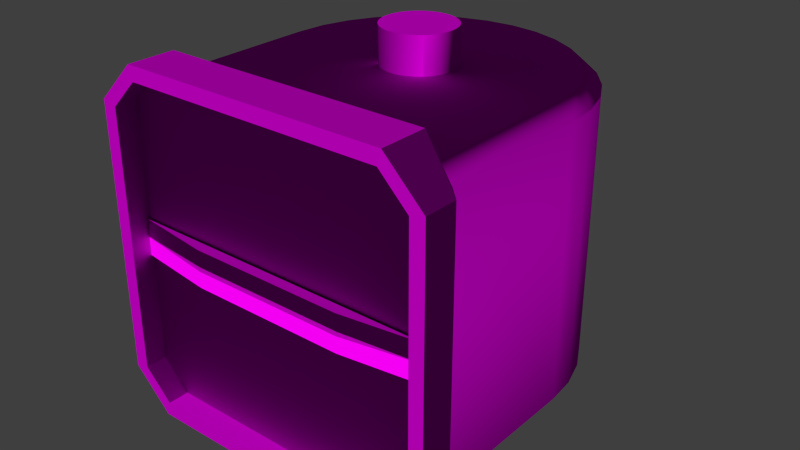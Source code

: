 # Source: MediumHingeHead.blend  (saved by Blender 2.73.0; exported with 4.5.12 LTS)
import bpy
from mathutils import Matrix  # noqa: F401  (used for matrix-valued properties, if any)

bpy.ops.wm.read_factory_settings(use_empty=True)
scene = bpy.context.scene
scene.name = 'MediumHingeHead'

# ---- collections
col_collection_1 = bpy.data.collections.new('Collection 1'); scene.collection.children.link(col_collection_1)
col_collection_2 = bpy.data.collections.new('Collection 2'); scene.collection.children.link(col_collection_2)
col_collection_2.hide_render = True
col_collection_2.hide_viewport = True
col_collection_6 = bpy.data.collections.new('Collection 6'); scene.collection.children.link(col_collection_6)
col_collection_6.hide_render = True
col_collection_6.hide_viewport = True
col_collection_8 = bpy.data.collections.new('Collection 8'); scene.collection.children.link(col_collection_8)
col_collection_8.hide_render = True
col_collection_8.hide_viewport = True
col_collection_11 = bpy.data.collections.new('Collection 11'); scene.collection.children.link(col_collection_11)
col_collection_11.hide_render = True
col_collection_11.hide_viewport = True
col_collection_12 = bpy.data.collections.new('Collection 12'); scene.collection.children.link(col_collection_12)
col_collection_12.hide_render = True
col_collection_12.hide_viewport = True

# ---- images (referenced by path relative to the original .blend; pixels are not part of the script)
import os
ASSET_DIR = os.environ.get("B2B_ASSET_DIR", "")  # directory of the original .blend (textures are referenced by path, not embedded)
HERE = os.path.dirname(os.path.abspath(__file__))  # packed textures are extracted next to this script under _unpacked/

def load_image(name, relpath, width, height, colorspace="sRGB"):
    """Load a texture the original file referenced (path relative to the .blend, or extracted next to this script)."""
    p = next((c for c in (os.path.join(HERE, relpath), os.path.join(ASSET_DIR, relpath)) if relpath and os.path.exists(c)), "")
    if p:
        img = bpy.data.images.load(p, check_existing=True)
        img.name = name
    else:  # same state as the original file: an image datablock whose file is absent (Cycles renders it pink)
        img = bpy.data.images.new(name, width, height)
        img.source = "FILE"
        img.filepath = "//" + (relpath or name)
    img.colorspace_settings.name = colorspace
    return img
img_conveyortexture_cm_dds = load_image('ConveyorTexture_cm.dds', 'ConveyorTexture_cm.dds', 1024, 1024, 'sRGB')
img_conveyortexture_ng_dds = load_image('ConveyorTexture_ng.dds', 'ConveyorTexture_ng.dds', 1024, 1024, 'Non-Color')
img_conveyortexture_add_dds = load_image('ConveyorTexture_add.dds', 'ConveyorTexture_add.dds', 1024, 1024, 'Non-Color')
img_conveyortexture_me_dds = load_image('ConveyorTexture_me.dds', 'ConveyorTexture_me.dds', 1024, 1024, 'sRGB')
img_conveyortexture_ns_dds = load_image('ConveyorTexture_ns.dds', 'ConveyorTexture_ns.dds', 1024, 1024, 'Non-Color')

# ---- materials (node trees are filled in below, after node groups)
mat_hinge = bpy.data.materials.new('Hinge')
mat_hinge.alpha_threshold = 0.0
mat_hinge.roughness = 0.5

# ---- node groups
ng_spaceengineers_dx11_shader = bpy.data.node_groups.new('SpaceEngineers_DX11_Shader', 'ShaderNodeTree')
_s = ng_spaceengineers_dx11_shader.interface.new_socket(name='Surface', in_out='OUTPUT', socket_type='NodeSocketShader')
_s = ng_spaceengineers_dx11_shader.interface.new_socket(name='Base Color', in_out='INPUT', socket_type='NodeSocketColor')
_s = ng_spaceengineers_dx11_shader.interface.new_socket(name='Metalness', in_out='INPUT', socket_type='NodeSocketFloat')
_s.min_value = 0.0
_s.max_value = 1.0
_s = ng_spaceengineers_dx11_shader.interface.new_socket(name='Normal Map', in_out='INPUT', socket_type='NodeSocketColor')
_s.default_value = (0.5, 0.5, 1.0, 1.0)
_s = ng_spaceengineers_dx11_shader.interface.new_socket(name='Metalness', in_out='INPUT', socket_type='NodeSocketFloat')
_s.min_value = 0.0
_s.max_value = 1.0
_s = ng_spaceengineers_dx11_shader.interface.new_socket(name='AO/Emissivity', in_out='INPUT', socket_type='NodeSocketColor')
_s.default_value = (1.0, 0.0, 0.0, 1.0)
_s = ng_spaceengineers_dx11_shader.interface.new_socket(name='Coloring Mask', in_out='INPUT', socket_type='NodeSocketFloat')
_s.min_value = 0.0
_s.max_value = 1.0
_N = ng_spaceengineers_dx11_shader.nodes; _L = ng_spaceengineers_dx11_shader.links
n0 = _N.new('NodeGroupInput'); n0.name = 'Group Input'; n0.location = (-400, 0)
n1 = _N.new('NodeGroupOutput'); n1.name = 'Group Output'; n1.location = (800, 0)
n2 = _N.new('ShaderNodeMath'); n2.name = 'Invert'; n2.location = (-200, 0)
n2.label = 'Invert'
n2.operation = 'SUBTRACT'
n2.inputs[0].default_value = 1.0
n3 = _N.new('ShaderNodeMath'); n3.name = 'Pow2'; n3.location = (0, 0)
n3.label = 'Pow2'
n3.operation = 'POWER'
n3.inputs[1].default_value = 2.0
n4 = _N.new('ShaderNodeNormalMap'); n4.name = 'NormalMap'; n4.location = (-200, -200)
n5 = _N.new('ShaderNodeFresnel'); n5.name = 'FresnelDiffuse'; n5.location = (200, -600)
n5.label = 'Fresnel Diffuse'
n6 = _N.new('ShaderNodeBsdfDiffuse'); n6.name = 'DiffuseColor'; n6.location = (200, -400)
n6.label = 'Diffuse Color'
n7 = _N.new('ShaderNodeBsdfAnisotropic'); n7.name = 'DiffuseGloss'; n7.location = (200, -200)
n7.label = 'Diffuse Gloss'
n7.distribution = 'GGX'
n7.inputs[0].default_value = (1.0, 1.0, 1.0, 1.0)
n8 = _N.new('ShaderNodeMixShader'); n8.name = 'MixColor'; n8.location = (400, -400)
n9 = _N.new('ShaderNodeBsdfAnisotropic'); n9.name = 'MetalGloss'; n9.location = (200, 0)
n9.label = 'Metal Gloss'
n9.distribution = 'GGX'
n10 = _N.new('ShaderNodeFresnel'); n10.name = 'FresnelMetal'; n10.location = (200, 200)
n10.label = 'Fresnel Metal '
n10.inputs[0].default_value = 25.0
n11 = _N.new('ShaderNodeMath'); n11.name = 'MetalFactor'; n11.location = (400, 200)
n11.operation = 'MULTIPLY'
n11.use_clamp = True
n12 = _N.new('ShaderNodeMixShader'); n12.name = 'MixMetal'; n12.location = (600, 0)
n13 = _N.new('ShaderNodeMath'); n13.name = 'Math'; n13.location = (0, 0)
n13.operation = 'POWER'
n14 = _N.new('ShaderNodeMath'); n14.name = 'Math.001'; n14.location = (0, 0)
n14.operation = 'POWER'
_L.new(n0.outputs[3], n2.inputs[1])
_L.new(n2.outputs[0], n3.inputs[0])
_L.new(n0.outputs[2], n4.inputs[1])
_L.new(n4.outputs[0], n5.inputs[1])
_L.new(n0.outputs[0], n6.inputs[0])
_L.new(n3.outputs[0], n6.inputs[1])
_L.new(n4.outputs[0], n6.inputs[2])
_L.new(n4.outputs[0], n7.inputs[4])
_L.new(n5.outputs[0], n8.inputs[0])
_L.new(n6.outputs[0], n8.inputs[1])
_L.new(n7.outputs[0], n8.inputs[2])
_L.new(n0.outputs[0], n9.inputs[0])
_L.new(n4.outputs[0], n9.inputs[4])
_L.new(n4.outputs[0], n10.inputs[1])
_L.new(n10.outputs[0], n11.inputs[0])
_L.new(n0.outputs[1], n11.inputs[1])
_L.new(n11.outputs[0], n12.inputs[0])
_L.new(n8.outputs[0], n12.inputs[1])
_L.new(n9.outputs[0], n12.inputs[2])
_L.new(n12.outputs[0], n1.inputs[0])
_L.new(n3.outputs[0], n13.inputs[0])
_L.new(n13.outputs[0], n9.inputs[1])
_L.new(n3.outputs[0], n14.inputs[0])
_L.new(n14.outputs[0], n7.inputs[1])
n1.is_active_output = True
ng_spaceengineers_dx9_shader = bpy.data.node_groups.new('SpaceEngineers_DX9_Shader', 'ShaderNodeTree')
_s = ng_spaceengineers_dx9_shader.interface.new_socket(name='Surface', in_out='OUTPUT', socket_type='NodeSocketShader')
_s = ng_spaceengineers_dx9_shader.interface.new_socket(name='Diffuse', in_out='INPUT', socket_type='NodeSocketColor')
_s = ng_spaceengineers_dx9_shader.interface.new_socket(name='Emissive', in_out='INPUT', socket_type='NodeSocketFloat')
_s.default_value = 1.0
_s.min_value = 0.0
_s.max_value = 1.0
_s = ng_spaceengineers_dx9_shader.interface.new_socket(name='Normal Map', in_out='INPUT', socket_type='NodeSocketColor')
_s.default_value = (0.5, 0.5, 1.0, 1.0)
_s = ng_spaceengineers_dx9_shader.interface.new_socket(name='Specularity', in_out='INPUT', socket_type='NodeSocketFloat')
_s.min_value = 0.0
_s.max_value = 1.0
_s = ng_spaceengineers_dx9_shader.interface.new_socket(name='Uniform Color', in_out='INPUT', socket_type='NodeSocketColor')
_s.default_value = (1.0, 1.0, 1.0, 1.0)
_s = ng_spaceengineers_dx9_shader.interface.new_socket(name='Specular Intensity', in_out='INPUT', socket_type='NodeSocketFloat')
_s.min_value = 0.0
_s.max_value = 1000.0
_s = ng_spaceengineers_dx9_shader.interface.new_socket(name='Specular Power', in_out='INPUT', socket_type='NodeSocketFloat')
_s.min_value = 0.0
_s.max_value = 1000.0
_N = ng_spaceengineers_dx9_shader.nodes; _L = ng_spaceengineers_dx9_shader.links
n0 = _N.new('NodeGroupInput'); n0.name = 'Group Input'; n0.location = (-400, 0)
n1 = _N.new('NodeGroupOutput'); n1.name = 'Group Output'; n1.location = (200, 0)
n2 = _N.new('ShaderNodeNormalMap'); n2.name = 'NormalMap'; n2.location = (-200, -200)
n3 = _N.new('ShaderNodeBsdfDiffuse'); n3.name = 'DiffuseColor'; n3.location = (-200, 0)
n3.label = 'Diffuse Color'
_L.new(n0.outputs[2], n2.inputs[1])
_L.new(n0.outputs[0], n3.inputs[0])
_L.new(n2.outputs[0], n3.inputs[2])
_L.new(n3.outputs[0], n1.inputs[0])
n1.is_active_output = True

# ---- material node trees
mat_hinge.use_nodes = True; mat_hinge.node_tree.nodes.clear()
_N = mat_hinge.node_tree.nodes; _L = mat_hinge.node_tree.links
n0 = _N.new('NodeFrame'); n0.name = 'DX11Frame'; n0.location = (-630, 630)
n0.label = 'DirectX 11 Textures'
n0.width = 1117
n0.label_size = 25
n1 = _N.new('NodeFrame'); n1.name = 'DX9Frame'; n1.location = (-630, -20)
n1.label = 'DirectX 9 Textures'
n1.width = 1117
n1.label_size = 25
n2 = _N.new('ShaderNodeOutputMaterial'); n2.name = 'Material Output'; n2.location = (800, 150)
n3 = _N.new('ShaderNodeTexImage'); n3.name = 'ColorMetalTexture'; n3.location = (30, -30)
n3.label = 'ColorMetalTexture'
n3.width = 140
n3.image = img_conveyortexture_cm_dds
n4 = _N.new('ShaderNodeTexImage'); n4.name = 'NormalGlossTexture'; n4.location = (230, -130)
n4.label = 'NormalGlossTexture'
n4.width = 140
n4.image = img_conveyortexture_ng_dds
n5 = _N.new('ShaderNodeTexImage'); n5.name = 'AddMapsTexture'; n5.location = (430, -230)
n5.label = 'AddMapsTexture'
n5.width = 140
n5.image = img_conveyortexture_add_dds
n6 = _N.new('ShaderNodeTexImage'); n6.name = 'AlphamaskTexture'; n6.location = (630, -330)
n6.label = 'AlphamaskTexture'
n6.width = 140
n7 = _N.new('ShaderNodeGroup'); n7.name = 'DX11Shader'; n7.location = (880, -30)
n7.width = 207
n7.node_tree = ng_spaceengineers_dx11_shader
n8 = _N.new('ShaderNodeTexImage'); n8.name = 'DiffuseTexture'; n8.location = (30, -80)
n8.label = 'DiffuseTexture'
n8.width = 140
n8.image = img_conveyortexture_me_dds
n9 = _N.new('ShaderNodeTexImage'); n9.name = 'NormalTexture'; n9.location = (230, -180)
n9.label = 'NormalTexture'
n9.width = 140
n9.image = img_conveyortexture_ns_dds
n10 = _N.new('ShaderNodeRGB'); n10.name = 'DiffuseColor'; n10.location = (430, -280)
n10.label = 'Diffuse Color'
n10.outputs[0].default_value = (1.0, 1.0, 1.0, 1.0)
n11 = _N.new('ShaderNodeValue'); n11.name = 'SpecularIntensity'; n11.location = (630, -280)
n11.label = 'Specular Intensity'
n11.outputs[0].default_value = 0.0
n12 = _N.new('ShaderNodeValue'); n12.name = 'SpecularPower'; n12.location = (630, -380)
n12.label = 'Specular Power'
n12.outputs[0].default_value = 0.0
n13 = _N.new('ShaderNodeGroup'); n13.name = 'DX9Shader'; n13.location = (880, -30)
n13.width = 207
n13.node_tree = ng_spaceengineers_dx9_shader
n14 = _N.new('ShaderNodeMixShader'); n14.name = 'ShaderToggle'; n14.location = (600, 157)
n14.label = 'Shader Toggle'
n14.inputs[0].default_value = 1.0
n3.parent = n0
n4.parent = n0
n5.parent = n0
n6.parent = n0
n7.parent = n0
n8.parent = n1
n9.parent = n1
n10.parent = n1
n11.parent = n1
n12.parent = n1
n13.parent = n1
_L.new(n3.outputs[0], n7.inputs[0])
_L.new(n3.outputs[1], n7.inputs[1])
_L.new(n4.outputs[0], n7.inputs[2])
_L.new(n4.outputs[1], n7.inputs[3])
_L.new(n5.outputs[0], n7.inputs[4])
_L.new(n5.outputs[1], n7.inputs[5])
_L.new(n8.outputs[0], n13.inputs[0])
_L.new(n8.outputs[1], n13.inputs[1])
_L.new(n9.outputs[0], n13.inputs[2])
_L.new(n9.outputs[1], n13.inputs[3])
_L.new(n10.outputs[0], n13.inputs[4])
_L.new(n11.outputs[0], n13.inputs[5])
_L.new(n12.outputs[0], n13.inputs[6])
_L.new(n7.outputs[0], n14.inputs[1])
_L.new(n13.outputs[0], n14.inputs[2])
_L.new(n14.outputs[0], n2.inputs[0])
n2.is_active_output = True

# ---- world
world_world = bpy.data.worlds.new('World'); scene.world = world_world
world_world.use_nodes = True; world_world.node_tree.nodes.clear()
_N = world_world.node_tree.nodes; _L = world_world.node_tree.links
n0 = _N.new('ShaderNodeOutputWorld'); n0.name = 'World Output'; n0.location = (300, 300)
n1 = _N.new('ShaderNodeBackground'); n1.name = 'Background'; n1.location = (10, 300)
n1.inputs[0].default_value = (0.05, 0.05, 0.05, 1.0)
_L.new(n1.outputs[0], n0.inputs[0])
n0.is_active_output = True
world_world.use_sun_shadow = False
world_world.sun_shadow_jitter_overblur = 0.0
world_world.cycles.sampling_method = 'MANUAL'
world_world.cycles.sample_map_resolution = 256

# ---- meshes
me_untitled_007 = bpy.data.meshes.new('Untitled.007')
me_untitled_007.from_pydata([(-1.547e-08, 0.1302, -0.672), (-1.547e-08, 0.1302, 0.672), (0.0254, 0.1277, -0.672), (0.0254, 0.1277, 0.672), (0.04983, 0.1203, -0.672), (0.04983, 0.1203, 0.672), (0.07234, 0.1083, -0.672), (0.07234, 0.1083, 0.672), (0.09208, 0.09208, -0.672), (0.09208, 0.09208, 0.672), (0.1083, 0.07234, -0.672), (0.1083, 0.07234, 0.672), (0.1203, 0.04983, -0.672), (0.1203, 0.04983, 0.672), (0.1277, 0.0254, -0.672), (0.1277, 0.0254, 0.672), (0.1302, 7.025e-08, -0.672), (0.1302, 7.025e-08, 0.672), (0.1277, -0.0254, -0.672), (0.1277, -0.0254, 0.672), (0.1203, -0.04983, -0.672), (0.1203, -0.04983, 0.672), (0.1083, -0.07234, -0.672), (0.1083, -0.07234, 0.672), (0.09208, -0.09208, -0.672), (0.09208, -0.09208, 0.672), (0.07234, -0.1083, -0.672), (0.07234, -0.1083, 0.672), (0.04983, -0.1203, -0.672), (0.04983, -0.1203, 0.672), (0.0254, -0.1277, -0.672), (0.0254, -0.1277, 0.672), (-1.237e-08, -0.1302, -0.672), (-1.237e-08, -0.1302, 0.672), (-0.0254, -0.1277, -0.672), (-0.0254, -0.1277, 0.672), (-0.04983, -0.1203, -0.672), (-0.04983, -0.1203, 0.672), (-0.07234, -0.1083, -0.672), (-0.07234, -0.1083, 0.672), (-0.09208, -0.09208, -0.672), (-0.09208, -0.09208, 0.672), (-0.1083, -0.07234, -0.672), (-0.1083, -0.07234, 0.672), (-0.1203, -0.04983, -0.672), (-0.1203, -0.04983, 0.672), (-0.1277, -0.0254, -0.672), (-0.1277, -0.0254, 0.672), (-0.1302, 1.406e-07, -0.672), (-0.1302, 1.406e-07, 0.672), (-0.1277, 0.0254, -0.672), (-0.1277, 0.0254, 0.672), (-0.1203, 0.04983, -0.672), (-0.1203, 0.04983, 0.672), (-0.1083, 0.07234, -0.672), (-0.1083, 0.07234, 0.672), (-0.09208, 0.09208, -0.672), (-0.09208, 0.09208, 0.672), (-0.07234, 0.1083, -0.672), (-0.07234, 0.1083, 0.672), (-0.04983, 0.1203, -0.672), (-0.04983, 0.1203, 0.672), (-0.0254, 0.1277, -0.672), (-0.0254, 0.1277, 0.672), (0.4733, -0.7496, -0.5764), (0.6276, -0.7496, 0.4865), (-0.4873, -0.7496, 0.6265), (-0.4873, -0.7496, -0.6284), (0.5756, -0.6717, -0.474), (-0.4729, -0.6717, -0.5764), (-0.5753, -0.6717, 0.4722), (0.4733, -0.6717, 0.5746), (0.5756, -0.7496, -0.474), (-0.4729, -0.7496, -0.5764), (-0.5753, -0.7496, -0.474), (-0.5753, -0.7496, 0.4722), (-0.4729, -0.7496, 0.5746), (0.4733, -0.7496, 0.5746), (0.5756, -0.7496, 0.4722), (0.4733, -0.6717, -0.5764), (-0.5753, -0.6717, -0.474), (-0.4729, -0.6717, 0.5746), (0.5756, -0.6717, 0.4722), (-0.2866, -0.718, -0.06817), (-0.2866, -0.718, 0.06633), (-0.2866, -0.718, 0.008178), (-0.2866, -0.718, -0.01002), (-0.5753, -0.6797, -0.06817), (-0.5753, -0.6797, 0.06633), (-0.5753, -0.6797, -0.0009221), (0.2869, -0.718, -0.06817), (0.2869, -0.718, 0.06633), (0.2869, -0.718, 0.008177), (0.2869, -0.718, -0.01002), (0.5756, -0.6797, -0.06817), (0.5756, -0.6797, 0.06633), (0.5756, -0.6797, -0.0009229), (0.6276, -0.6276, -0.4884), (0.4876, -0.5787, 0.6265), (-0.5787, -0.5787, 0.4865), (-0.4873, -0.5787, -0.6284), (0.4876, -0.7496, -0.6284), (0.6276, -0.7496, -0.4884), (0.4876, -0.7496, 0.6265), (-0.6273, -0.7496, 0.4865), (-0.6273, -0.7496, -0.4884), (0.4876, -0.5787, -0.6284), (0.6276, -0.6276, 0.4865), (-0.4873, -0.5787, 0.6265), (-0.5787, -0.5787, -0.4884), (-0.6273, -0.6276, -0.4884), (-0.6273, -0.6276, 0.4865), (0.5787, -0.5787, -0.4884), (0.5787, -0.5787, 0.4865), (-1.01e-07, 0.5775, 0.4902), (-1.45e-07, 0.522, 0.5404), (0.1127, 0.5664, 0.4902), (0.1018, 0.5119, 0.5404), (0.221, 0.5335, 0.4902), (0.1997, 0.4822, 0.5404), (0.3208, 0.4802, 0.4902), (0.29, 0.434, 0.5404), (0.4084, 0.4084, 0.4902), (0.3691, 0.3691, 0.5404), (0.4802, 0.3208, 0.4902), (0.434, 0.29, 0.5404), (0.5335, 0.221, 0.4902), (0.4822, 0.1997, 0.5404), (0.5664, 0.1127, 0.4902), (0.5119, 0.1018, 0.5404), (0.5775, 1.446e-07, 0.4902), (0.5222, -0.002715, 0.5404), (0.5775, -0.5787, 0.4902), (0.5222, -0.5787, 0.5404), (-0.5222, -0.5787, 0.5404), (-0.5775, -0.5787, 0.4902), (-0.5775, 4.567e-07, 0.4902), (-0.5222, -0.002715, 0.5404), (-0.5664, 0.1127, 0.4902), (-0.5119, 0.1018, 0.5404), (-0.5335, 0.221, 0.4902), (-0.4822, 0.1997, 0.5404), (-0.4802, 0.3208, 0.4902), (-0.434, 0.29, 0.5404), (-0.4084, 0.4084, 0.4902), (-0.3691, 0.3691, 0.5404), (-0.3208, 0.4802, 0.4902), (-0.29, 0.434, 0.5404), (-0.221, 0.5335, 0.4902), (-0.1997, 0.4822, 0.5404), (-0.1127, 0.5664, 0.4902), (-0.1018, 0.5119, 0.5404), (-1.01e-07, 0.5775, -0.4904), (-1.456e-07, 0.5222, -0.5404), (0.1019, 0.5122, -0.5404), (0.1127, 0.5664, -0.4904), (0.1998, 0.4825, -0.5404), (0.221, 0.5335, -0.4904), (0.2901, 0.4342, -0.5404), (0.3208, 0.4802, -0.4904), (0.3693, 0.3693, -0.5404), (0.4084, 0.4084, -0.4904), (0.4342, 0.2901, -0.5404), (0.4802, 0.3208, -0.4904), (0.4825, 0.1998, -0.5404), (0.5335, 0.221, -0.4904), (0.5122, 0.1019, -0.5404), (0.5664, 0.1127, -0.4904), (0.5225, -0.002702, -0.5404), (0.5775, 1.446e-07, -0.4904), (0.5225, -0.5787, -0.5404), (0.5775, -0.5787, -0.4904), (-0.5775, -0.5787, -0.4904), (-0.5225, -0.5787, -0.5404), (-0.5225, -0.002702, -0.5404), (-0.5775, 4.567e-07, -0.4904), (-0.5122, 0.1019, -0.5404), (-0.5664, 0.1127, -0.4904), (-0.4825, 0.1998, -0.5404), (-0.5335, 0.221, -0.4904), (-0.4342, 0.2901, -0.5404), (-0.4802, 0.3208, -0.4904), (-0.3693, 0.3693, -0.5404), (-0.4084, 0.4084, -0.4904), (-0.2901, 0.4342, -0.5404), (-0.3208, 0.4802, -0.4904), (-0.1998, 0.4825, -0.5404), (-0.221, 0.5335, -0.4904), (-0.1019, 0.5122, -0.5404), (-0.1127, 0.5664, -0.4904)], [], [(152, 114, 116, 155), (159, 120, 122, 161), (161, 122, 124, 163), (163, 124, 126, 165), (165, 126, 128, 167), (167, 128, 130, 169), (169, 130, 132, 171), (172, 135, 136, 175), (175, 136, 138, 177), (189, 150, 114, 152), (157, 118, 120, 159), (177, 138, 140, 179), (179, 140, 142, 181), (181, 142, 144, 183), (183, 144, 146, 185), (185, 146, 148, 187), (187, 148, 150, 189), (115, 151, 149, 147, 145, 143, 141, 139, 137, 134, 133, 131, 129, 127, 125, 123, 121, 119, 117), (0, 1, 3, 2), (2, 3, 5, 4), (4, 5, 7, 6), (6, 7, 9, 8), (8, 9, 11, 10), (10, 11, 13, 12), (12, 13, 15, 14), (14, 15, 17, 16), (16, 17, 19, 18), (18, 19, 21, 20), (20, 21, 23, 22), (22, 23, 25, 24), (24, 25, 27, 26), (26, 27, 29, 28), (28, 29, 31, 30), (30, 31, 33, 32), (32, 33, 35, 34), (34, 35, 37, 36), (36, 37, 39, 38), (38, 39, 41, 40), (40, 41, 43, 42), (42, 43, 45, 44), (44, 45, 47, 46), (46, 47, 49, 48), (48, 49, 51, 50), (50, 51, 53, 52), (52, 53, 55, 54), (54, 55, 57, 56), (56, 57, 59, 58), (58, 59, 61, 60), (3, 1, 63, 61, 59, 57, 55, 53, 51, 49, 47, 45, 43, 41, 39, 37, 35, 33, 31, 29, 27, 25, 23, 21, 19, 17, 15, 13, 11, 9, 7, 5), (62, 63, 1, 0), (60, 61, 63, 62), (0, 2, 4, 6, 8, 10, 12, 14, 16, 18, 20, 22, 24, 26, 28, 30, 32, 34, 36, 38, 40, 42, 44, 46, 48, 50, 52, 54, 56, 58, 60, 62), (72, 102, 65, 78), (66, 76, 77, 103), (80, 70, 75, 74), (105, 74, 75, 104), (64, 79, 69, 73), (76, 81, 71, 77), (68, 79, 64, 72), (78, 82, 68, 72), (69, 80, 74, 73), (70, 81, 76, 75), (71, 82, 78, 77), (93, 86, 83, 90), (84, 88, 89, 85), (86, 89, 87, 83), (91, 84, 85, 92), (91, 92, 96, 95), (93, 90, 94, 96), (64, 101, 102, 72), (67, 100, 106, 101), (107, 98, 103, 65), (66, 103, 98, 108), (104, 111, 110, 105), (78, 65, 103, 77), (76, 66, 104, 75), (106, 97, 102, 101), (111, 104, 66, 108), (73, 74, 105, 67), (101, 64, 73, 67), (110, 111, 99, 109), (110, 100, 67, 105), (110, 109, 100), (99, 111, 108), (97, 107, 65, 102), (94, 90, 83, 87), (91, 95, 88, 84), (93, 96, 89, 86), (92, 85, 89, 96), (71, 81, 70, 80, 69, 79, 68, 82), (98, 107, 113), (113, 107, 97, 112), (97, 106, 112), (108, 98, 113, 112, 106, 100, 109, 99), (116, 114, 115, 117), (118, 116, 117, 119), (120, 118, 119, 121), (122, 120, 121, 123), (124, 122, 123, 125), (126, 124, 125, 127), (128, 126, 127, 129), (130, 128, 129, 131), (132, 130, 131, 133), (136, 135, 134, 137), (138, 136, 137, 139), (140, 138, 139, 141), (142, 140, 141, 143), (144, 142, 143, 145), (146, 144, 145, 147), (148, 146, 147, 149), (150, 148, 149, 151), (114, 150, 151, 115), (155, 116, 118, 157), (152, 155, 154, 153), (155, 157, 156, 154), (157, 159, 158, 156), (159, 161, 160, 158), (161, 163, 162, 160), (163, 165, 164, 162), (165, 167, 166, 164), (167, 169, 168, 166), (169, 171, 170, 168), (172, 175, 174, 173), (175, 177, 176, 174), (177, 179, 178, 176), (179, 181, 180, 178), (181, 183, 182, 180), (183, 185, 184, 182), (185, 187, 186, 184), (187, 189, 188, 186), (189, 152, 153, 188), (153, 154, 156, 158, 160, 162, 164, 166, 168, 170, 173, 174, 176, 178, 180, 182, 184, 186, 188)])
me_untitled_007.polygons.foreach_set('use_smooth', [1, 1, 1, 1, 1, 1, 1, 1, 1, 1, 1, 1, 1, 1, 1, 1, 1, 0, 1, 1, 1, 1, 1, 1, 1, 1, 1, 1, 1, 1, 1, 1, 1, 1, 1, 1, 1, 1, 1, 1, 1, 1, 1, 1, 1, 1, 1, 1, 0, 1, 1, 0, 0, 0, 0, 0, 0, 0, 0, 0, 0, 0, 0, 0, 0, 0, 0, 0, 0, 0, 0, 0, 0, 0, 0, 0, 0, 0, 0, 0, 0, 0, 0, 0, 0, 0, 0, 0, 0, 0, 0, 0, 0, 0, 1, 1, 1, 1, 1, 1, 1, 1, 1, 1, 1, 1, 1, 1, 1, 1, 1, 1, 1, 1, 1, 1, 1, 1, 1, 1, 1, 1, 1, 1, 1, 1, 1, 1, 1, 1, 1, 0])
_uv = me_untitled_007.uv_layers.new(name='UVChannel_1')
_uv.uv.foreach_set('vector', [0.8674, 0.2233, 0.8674, 0.04311, 0.8818, 0.04311, 0.8818, 0.2233, 0.5279, 0.2547, 0.655, 0.2547, 0.655, 0.2711, 0.5279, 0.2711, 0.5279, 0.2711, 0.655, 0.2711, 0.655, 0.2896, 0.5279, 0.2896, 0.5279, 0.2896, 0.655, 0.2896, 0.655, 0.3097, 0.5279, 0.3097, 0.5279, 0.3097, 0.655, 0.3097, 0.655, 0.3305, 0.5279, 0.3305, 0.5279, 0.3305, 0.655, 0.3305, 0.655, 0.3511, 0.5279, 0.3511, 0.5279, 0.3511, 0.655, 0.3511, 0.655, 0.4549, 0.5279, 0.4549, 0.9397, 0.4293, 0.8125, 0.4293, 0.8125, 0.3255, 0.9397, 0.3255, 0.9397, 0.3255, 0.8125, 0.3255, 0.8125, 0.3048, 0.9397, 0.3048, 0.8528, 0.2233, 0.8528, 0.04311, 0.8674, 0.04311, 0.8674, 0.2233, 0.8954, 0.2233, 0.8954, 0.04311, 0.9076, 0.04311, 0.9076, 0.2233, 0.9397, 0.3048, 0.8125, 0.3048, 0.8125, 0.2841, 0.9397, 0.2841, 0.9397, 0.2841, 0.8125, 0.2841, 0.8125, 0.264, 0.9397, 0.264, 0.9397, 0.264, 0.8125, 0.264, 0.8125, 0.2455, 0.9397, 0.2455, 0.8126, 0.2233, 0.8126, 0.04311, 0.8248, 0.04311, 0.8248, 0.2233, 0.8248, 0.2233, 0.8248, 0.04311, 0.8384, 0.04311, 0.8384, 0.2233, 0.8384, 0.2233, 0.8384, 0.04311, 0.8528, 0.04311, 0.8528, 0.2233, 0.7448, 0.2455, 0.758, 0.2473, 0.7707, 0.2528, 0.7824, 0.2616, 0.7927, 0.2736, 0.8011, 0.2881, 0.8073, 0.3047, 0.8112, 0.3227, 0.8125, 0.3419, 0.8125, 0.4478, 0.6771, 0.4478, 0.6771, 0.3419, 0.6784, 0.3227, 0.6823, 0.3047, 0.6886, 0.2881, 0.697, 0.2736, 0.7072, 0.2616, 0.7189, 0.2528, 0.7316, 0.2473, 0.0753, 0.3564, 0.0753, 0.458, 0.0734, 0.458, 0.0734, 0.3564, 0.0734, 0.3564, 0.0734, 0.458, 0.07161, 0.458, 0.07161, 0.3564, 0.07161, 0.3564, 0.07161, 0.458, 0.07, 0.458, 0.07, 0.3564, 0.07, 0.3564, 0.07, 0.458, 0.06863, 0.458, 0.06863, 0.3564, 0.06863, 0.3564, 0.06863, 0.458, 0.06702, 0.458, 0.06702, 0.3564, 0.06702, 0.3564, 0.06702, 0.458, 0.06523, 0.458, 0.06523, 0.3564, 0.06523, 0.3564, 0.06523, 0.458, 0.06333, 0.458, 0.06333, 0.3564, 0.06333, 0.3564, 0.06333, 0.458, 0.06139, 0.458, 0.06139, 0.3564, 0.06139, 0.3564, 0.06139, 0.458, 0.05949, 0.458, 0.05949, 0.3564, 0.05949, 0.3564, 0.05949, 0.458, 0.0577, 0.458, 0.0577, 0.3564, 0.0577, 0.3564, 0.0577, 0.458, 0.05609, 0.458, 0.05609, 0.3564, 0.05609, 0.3564, 0.05609, 0.458, 0.05472, 0.458, 0.05472, 0.3564, 0.2374, 0.3631, 0.2374, 0.2614, 0.239, 0.2614, 0.239, 0.3631, 0.239, 0.3631, 0.239, 0.2614, 0.2408, 0.2614, 0.2408, 0.3631, 0.2408, 0.3631, 0.2408, 0.2614, 0.2427, 0.2614, 0.2427, 0.3631, 0.2427, 0.3631, 0.2427, 0.2614, 0.2446, 0.2614, 0.2446, 0.3631, 0.2446, 0.3631, 0.2446, 0.2614, 0.2465, 0.2614, 0.2465, 0.3631, 0.2465, 0.3631, 0.2465, 0.2614, 0.2483, 0.2614, 0.2483, 0.3631, 0.2483, 0.3631, 0.2483, 0.2614, 0.2499, 0.2614, 0.2499, 0.3631, 0.2499, 0.3631, 0.2499, 0.2614, 0.2513, 0.2614, 0.2513, 0.3631, 0.09646, 0.3564, 0.09646, 0.458, 0.09485, 0.458, 0.09485, 0.3564, 0.09485, 0.3564, 0.09485, 0.458, 0.09306, 0.458, 0.09306, 0.3564, 0.09306, 0.3564, 0.09306, 0.458, 0.09115, 0.458, 0.09115, 0.3564, 0.09115, 0.3564, 0.09115, 0.458, 0.08922, 0.458, 0.08922, 0.3564, 0.08922, 0.3564, 0.08922, 0.458, 0.08732, 0.458, 0.08732, 0.3564, 0.08732, 0.3564, 0.08732, 0.458, 0.08553, 0.458, 0.08553, 0.3564, 0.08553, 0.3564, 0.08553, 0.458, 0.08391, 0.458, 0.08391, 0.3564, 0.08391, 0.3564, 0.08391, 0.458, 0.08254, 0.458, 0.08254, 0.3564, 0.08254, 0.3564, 0.08254, 0.458, 0.08093, 0.458, 0.08093, 0.3564, 0.08093, 0.3564, 0.08093, 0.458, 0.07914, 0.458, 0.07914, 0.3564, 0.1263, 0.3652, 0.1263, 0.3671, 0.126, 0.369, 0.1252, 0.3708, 0.1241, 0.3724, 0.1228, 0.3738, 0.1212, 0.3749, 0.1194, 0.3756, 0.1175, 0.376, 0.1155, 0.376, 0.1136, 0.3756, 0.1118, 0.3749, 0.1102, 0.3738, 0.1089, 0.3724, 0.1078, 0.3708, 0.107, 0.369, 0.1067, 0.3671, 0.1067, 0.3652, 0.107, 0.3633, 0.1078, 0.3615, 0.1089, 0.3599, 0.1102, 0.3586, 0.1118, 0.3575, 0.1136, 0.3567, 0.1155, 0.3564, 0.1175, 0.3564, 0.1194, 0.3567, 0.1212, 0.3575, 0.1228, 0.3586, 0.1241, 0.3599, 0.1252, 0.3615, 0.126, 0.3633, 0.07724, 0.3564, 0.07724, 0.458, 0.0753, 0.458, 0.0753, 0.3564, 0.07914, 0.3564, 0.07914, 0.458, 0.07724, 0.458, 0.07724, 0.3564, 0.1372, 0.376, 0.1352, 0.376, 0.1333, 0.3756, 0.1315, 0.3749, 0.1299, 0.3738, 0.1285, 0.3724, 0.1275, 0.3708, 0.1267, 0.369, 0.1263, 0.3671, 0.1263, 0.3652, 0.1267, 0.3633, 0.1275, 0.3615, 0.1285, 0.3599, 0.1299, 0.3586, 0.1315, 0.3575, 0.1333, 0.3567, 0.1352, 0.3564, 0.1372, 0.3564, 0.1391, 0.3567, 0.1408, 0.3575, 0.1425, 0.3586, 0.1438, 0.3599, 0.1449, 0.3615, 0.1456, 0.3633, 0.146, 0.3652, 0.146, 0.3671, 0.1456, 0.369, 0.1449, 0.3708, 0.1438, 0.3724, 0.1425, 0.3738, 0.1408, 0.3749, 0.1391, 0.3756, 0.05865, 0.3447, 0.05472, 0.3458, 0.05472, 0.272, 0.05865, 0.2731, 0.1391, 0.2614, 0.138, 0.2654, 0.0664, 0.2654, 0.06532, 0.2614, 0.117, 0.589, 0.117, 0.9032, 0.05298, 0.9032, 0.05298, 0.589, 0.1497, 0.3458, 0.1458, 0.3447, 0.1458, 0.2731, 0.1497, 0.272, 0.2448, 0.8692, 0.181, 0.8692, 0.181, 0.555, 0.2448, 0.555, 0.2448, 0.555, 0.3087, 0.555, 0.3087, 0.8692, 0.2448, 0.8692, 0.181, 0.9032, 0.181, 0.9372, 0.117, 0.9372, 0.117, 0.9032, 0.117, 0.589, 0.181, 0.589, 0.181, 0.9032, 0.117, 0.9032, 0.117, 0.555, 0.117, 0.589, 0.05298, 0.589, 0.05298, 0.555, 0.117, 0.9032, 0.117, 0.9372, 0.05298, 0.9372, 0.05298, 0.9032, 0.181, 0.555, 0.181, 0.589, 0.117, 0.589, 0.117, 0.555, 0.106, 0.3784, 0.106, 0.4216, 0.1016, 0.4216, 0.1016, 0.3784, 0.09646, 0.3779, 0.09646, 0.3564, 0.1016, 0.3564, 0.1009, 0.3779, 0.106, 0.4216, 0.1067, 0.4432, 0.1016, 0.4432, 0.1016, 0.4216, 0.09646, 0.4212, 0.09646, 0.3779, 0.1009, 0.3779, 0.1009, 0.4212, 0.09646, 0.4212, 0.1009, 0.4212, 0.1016, 0.4432, 0.09646, 0.4432, 0.106, 0.3784, 0.1016, 0.3784, 0.1016, 0.3564, 0.1067, 0.3564, 0.0664, 0.3524, 0.06532, 0.3564, 0.05472, 0.3458, 0.05865, 0.3447, 0.2331, 0.1161, 0.2157, 0.1161, 0.2157, 0.04629, 0.2331, 0.04629, 0.1933, 0.1859, 0.1983, 0.206, 0.1809, 0.206, 0.1809, 0.1859, 0.1809, 0.09606, 0.1809, 0.02623, 0.1983, 0.02623, 0.1983, 0.09606, 0.2157, 0.1161, 0.2033, 0.1161, 0.2033, 0.04629, 0.2157, 0.04629, 0.05865, 0.2731, 0.05472, 0.272, 0.06532, 0.2614, 0.0664, 0.2654, 0.138, 0.2654, 0.1391, 0.2614, 0.1497, 0.272, 0.1458, 0.2731, 0.2157, 0.04629, 0.2207, 0.02623, 0.2331, 0.02623, 0.2331, 0.04629, 0.1933, 0.1161, 0.1809, 0.1161, 0.1809, 0.09606, 0.1983, 0.09606, 0.138, 0.3524, 0.1458, 0.3447, 0.1497, 0.3458, 0.1391, 0.3564, 0.06532, 0.3564, 0.0664, 0.3524, 0.138, 0.3524, 0.1391, 0.3564, 0.1667, 0.1533, 0.06754, 0.1533, 0.06754, 0.1484, 0.1667, 0.1484, 0.2033, 0.04629, 0.1983, 0.02623, 0.2157, 0.02623, 0.2157, 0.04629, 0.2033, 0.04629, 0.1983, 0.04281, 0.1983, 0.02623, 0.1983, 0.1126, 0.1933, 0.1161, 0.1983, 0.09606, 0.1933, 0.1161, 0.1933, 0.1859, 0.1809, 0.1859, 0.1809, 0.1161, 0.4352, 0.9372, 0.4038, 0.8413, 0.4038, 0.6509, 0.4352, 0.555, 0.3725, 0.6509, 0.4038, 0.555, 0.4038, 0.9372, 0.3725, 0.8413, 0.3725, 0.8413, 0.3406, 0.9372, 0.3406, 0.555, 0.3725, 0.6509, 0.3087, 0.8413, 0.3087, 0.6509, 0.3406, 0.555, 0.3406, 0.9372, 0.5279, 0.2358, 0.5279, 0.06193, 0.5412, 0.04311, 0.6638, 0.04311, 0.6771, 0.06193, 0.6771, 0.2358, 0.6638, 0.2547, 0.5412, 0.2547, 0.1983, 0.206, 0.1933, 0.1859, 0.1983, 0.1895, 0.06754, 0.03119, 0.06754, 0.02623, 0.1667, 0.02623, 0.1667, 0.03119, 0.2207, 0.02623, 0.2157, 0.04629, 0.2157, 0.02974, 0.0533, 0.1392, 0.0533, 0.04042, 0.06754, 0.03119, 0.1667, 0.03119, 0.1809, 0.04042, 0.1809, 0.1392, 0.1667, 0.1484, 0.06754, 0.1484, 0.185, 0.3497, 0.1936, 0.3489, 0.1936, 0.3531, 0.1858, 0.3539, 0.1768, 0.3522, 0.185, 0.3497, 0.1858, 0.3539, 0.1784, 0.3561, 0.1692, 0.3563, 0.1768, 0.3522, 0.1784, 0.3561, 0.1715, 0.3598, 0.1626, 0.3617, 0.1692, 0.3563, 0.1715, 0.3598, 0.1655, 0.3647, 0.1571, 0.3683, 0.1626, 0.3617, 0.1655, 0.3647, 0.1606, 0.3706, 0.1531, 0.3759, 0.1571, 0.3683, 0.1606, 0.3706, 0.1569, 0.3775, 0.1506, 0.3841, 0.1531, 0.3759, 0.1569, 0.3775, 0.1547, 0.3849, 0.1497, 0.3926, 0.1506, 0.3841, 0.1547, 0.3849, 0.1539, 0.3928, 0.1497, 0.4364, 0.1497, 0.3926, 0.1539, 0.3928, 0.1539, 0.4364, 0.2374, 0.3926, 0.2374, 0.4364, 0.2332, 0.4364, 0.2332, 0.3928, 0.2366, 0.3841, 0.2374, 0.3926, 0.2332, 0.3928, 0.2324, 0.3849, 0.2341, 0.3759, 0.2366, 0.3841, 0.2324, 0.3849, 0.2302, 0.3775, 0.23, 0.3683, 0.2341, 0.3759, 0.2302, 0.3775, 0.2265, 0.3706, 0.2246, 0.3617, 0.23, 0.3683, 0.2265, 0.3706, 0.2216, 0.3647, 0.2179, 0.3563, 0.2246, 0.3617, 0.2216, 0.3647, 0.2156, 0.3598, 0.2103, 0.3522, 0.2179, 0.3563, 0.2156, 0.3598, 0.2087, 0.3561, 0.2021, 0.3497, 0.2103, 0.3522, 0.2087, 0.3561, 0.2013, 0.3539, 0.1936, 0.3489, 0.2021, 0.3497, 0.2013, 0.3539, 0.1936, 0.3531, 0.8818, 0.2233, 0.8818, 0.04311, 0.8954, 0.04311, 0.8954, 0.2233, 0.1936, 0.2614, 0.2021, 0.2623, 0.2013, 0.2664, 0.1936, 0.2656, 0.2021, 0.2623, 0.2103, 0.2647, 0.2087, 0.2686, 0.2013, 0.2664, 0.2103, 0.2647, 0.2179, 0.2688, 0.2156, 0.2723, 0.2087, 0.2686, 0.2179, 0.2688, 0.2246, 0.2742, 0.2216, 0.2772, 0.2156, 0.2723, 0.2246, 0.2742, 0.23, 0.2808, 0.2265, 0.2832, 0.2216, 0.2772, 0.23, 0.2808, 0.2341, 0.2884, 0.2302, 0.29, 0.2265, 0.2832, 0.2341, 0.2884, 0.2366, 0.2966, 0.2324, 0.2974, 0.2302, 0.29, 0.2366, 0.2966, 0.2374, 0.3051, 0.2332, 0.3053, 0.2324, 0.2974, 0.2374, 0.3051, 0.2374, 0.3489, 0.2332, 0.3489, 0.2332, 0.3053, 0.1497, 0.3489, 0.1497, 0.3051, 0.1539, 0.3053, 0.1539, 0.3489, 0.1497, 0.3051, 0.1506, 0.2966, 0.1547, 0.2974, 0.1539, 0.3053, 0.1506, 0.2966, 0.1531, 0.2884, 0.1569, 0.29, 0.1547, 0.2974, 0.1531, 0.2884, 0.1571, 0.2808, 0.1606, 0.2832, 0.1569, 0.29, 0.1571, 0.2808, 0.1626, 0.2742, 0.1655, 0.2772, 0.1606, 0.2832, 0.1626, 0.2742, 0.1692, 0.2688, 0.1715, 0.2723, 0.1655, 0.2772, 0.1692, 0.2688, 0.1768, 0.2647, 0.1784, 0.2686, 0.1715, 0.2723, 0.1768, 0.2647, 0.185, 0.2623, 0.1858, 0.2664, 0.1784, 0.2686, 0.185, 0.2623, 0.1936, 0.2614, 0.1936, 0.2656, 0.1858, 0.2664, 0.7449, 0.04311, 0.7581, 0.04496, 0.7708, 0.05042, 0.7825, 0.05929, 0.7927, 0.07123, 0.8012, 0.08577, 0.8074, 0.1024, 0.8113, 0.1204, 0.8126, 0.1396, 0.8126, 0.2455, 0.6771, 0.2455, 0.6771, 0.1396, 0.6784, 0.1204, 0.6823, 0.1024, 0.6886, 0.08577, 0.697, 0.07123, 0.7072, 0.05929, 0.7189, 0.05042, 0.7316, 0.04496])
me_untitled_007.materials.append(mat_hinge)
me_untitled_007.use_remesh_preserve_volume = False
me_untitled_007.use_remesh_preserve_attributes = False
me_untitled_007.use_mirror_vertex_groups = False
me_untitled_007.update()
me_phys = bpy.data.meshes.new('Phys')
me_phys.from_pydata([(0.5787, -0.6754, 0.5232), (0.5787, 4.36e-08, 0.5232), (-0.5787, 1.628e-07, 0.5232), (-0.5787, -0.6754, 0.5232), (0.5787, -0.6754, -0.5232), (0.5787, 1.628e-07, -0.5232), (-0.5787, 2.82e-07, -0.5232), (-0.5787, -0.6754, -0.5232), (-5.96e-08, 0.5775, 0.5232), (0.4084, 0.4084, 0.5232), (-0.4084, 0.4084, 0.5232), (-5.96e-08, 0.5775, -0.5232), (-0.4084, 0.4084, -0.5232), (0.4084, 0.4084, -0.5232)], [], [(4, 5, 1, 0), (11, 8, 9, 13), (6, 7, 3, 2), (7, 4, 0, 3), (11, 12, 10, 8), (13, 9, 1, 5), (12, 6, 2, 10), (1, 9, 8, 10, 2, 3, 0), (4, 7, 6, 12, 11, 13, 5)])
me_phys.use_remesh_preserve_volume = False
me_phys.use_remesh_preserve_attributes = False
me_phys.use_mirror_vertex_groups = False
me_phys.update()
me_untitled_000 = bpy.data.meshes.new('Untitled.000')
me_untitled_000.from_pydata([(-1.547e-08, 0.1302, -0.672), (-1.547e-08, 0.1302, -0.4137), (0.0254, 0.1277, -0.672), (0.0254, 0.1277, -0.4137), (0.04983, 0.1203, -0.672), (0.04983, 0.1203, -0.4137), (0.07234, 0.1083, -0.672), (0.07234, 0.1083, -0.4137), (0.09208, 0.09208, -0.672), (0.09208, 0.09208, -0.4137), (0.1083, 0.07234, -0.672), (0.1083, 0.07234, -0.4137), (0.1203, 0.04983, -0.672), (0.1203, 0.04983, -0.4137), (0.1277, 0.0254, -0.672), (0.1277, 0.0254, -0.4137), (0.1302, 7.025e-08, -0.672), (0.1302, 7.025e-08, -0.4137), (0.1277, -0.0254, -0.672), (0.1277, -0.0254, -0.4137), (0.1203, -0.04983, -0.672), (0.1203, -0.04983, -0.4137), (0.1083, -0.07234, -0.672), (0.1083, -0.07234, -0.4137), (0.09208, -0.09208, -0.672), (0.09208, -0.09208, -0.4137), (0.07234, -0.1083, -0.672), (0.07234, -0.1083, -0.4137), (0.04983, -0.1203, -0.672), (0.04983, -0.1203, -0.4137), (0.0254, -0.1277, -0.672), (0.0254, -0.1277, -0.4137), (-1.237e-08, -0.1302, -0.672), (-1.237e-08, -0.1302, -0.4137), (-0.0254, -0.1277, -0.672), (-0.0254, -0.1277, -0.4137), (-0.04983, -0.1203, -0.672), (-0.04983, -0.1203, -0.4137), (-0.07234, -0.1083, -0.672), (-0.07234, -0.1083, -0.4137), (-0.09208, -0.09208, -0.672), (-0.09208, -0.09208, -0.4137), (-0.1083, -0.07234, -0.672), (-0.1083, -0.07234, -0.4137), (-0.1203, -0.04983, -0.672), (-0.1203, -0.04983, -0.4137), (-0.1277, -0.0254, -0.672), (-0.1277, -0.0254, -0.4137), (-0.1302, 1.406e-07, -0.672), (-0.1302, 1.406e-07, -0.4137), (-0.1277, 0.0254, -0.672), (-0.1277, 0.0254, -0.4137), (-0.1203, 0.04983, -0.672), (-0.1203, 0.04983, -0.4137), (-0.1083, 0.07234, -0.672), (-0.1083, 0.07234, -0.4137), (-0.09208, 0.09208, -0.672), (-0.09208, 0.09208, -0.4137), (-0.07234, 0.1083, -0.672), (-0.07234, 0.1083, -0.4137), (-0.04983, 0.1203, -0.672), (-0.04983, 0.1203, -0.4137), (-0.0254, 0.1277, -0.672), (-0.0254, 0.1277, -0.4137), (0.4733, -0.7496, -0.5764), (0.6276, -0.7496, 0.4865), (-0.4873, -0.7496, 0.6265), (-0.4873, -0.7496, -0.6284), (0.5756, -0.6717, -0.474), (-0.4729, -0.6717, -0.5764), (-0.5753, -0.6717, 0.4722), (0.4733, -0.6717, 0.5746), (0.5756, -0.7496, -0.474), (-0.4729, -0.7496, -0.5764), (-0.5753, -0.7496, -0.474), (-0.5753, -0.7496, 0.4722), (-0.4729, -0.7496, 0.5746), (0.4733, -0.7496, 0.5746), (0.5756, -0.7496, 0.4722), (0.4733, -0.6717, -0.5764), (-0.5753, -0.6717, -0.474), (-0.4729, -0.6717, 0.5746), (0.5756, -0.6717, 0.4722), (0.6276, -0.6276, -0.4884), (0.4876, -0.5787, 0.6265), (-0.4873, -0.5787, -0.6284), (0.4876, -0.7496, -0.6284), (0.6276, -0.7496, -0.4884), (0.4876, -0.7496, 0.6265), (-0.6273, -0.7496, 0.4865), (-0.6273, -0.7496, -0.4884), (0.4876, -0.5787, -0.6284), (0.6276, -0.6276, 0.4865), (-0.4873, -0.5787, 0.6265), (-0.6273, -0.6276, -0.4884), (-0.6273, -0.6276, 0.4865), (-1.01e-07, 0.5775, 0.4902), (-1.45e-07, 0.522, 0.5404), (0.1127, 0.5664, 0.4902), (0.1018, 0.5119, 0.5404), (0.221, 0.5335, 0.4902), (0.1997, 0.4822, 0.5404), (0.3208, 0.4802, 0.4902), (0.29, 0.434, 0.5404), (0.4084, 0.4084, 0.4902), (0.3691, 0.3691, 0.5404), (0.4802, 0.3208, 0.4902), (0.434, 0.29, 0.5404), (0.5335, 0.221, 0.4902), (0.4822, 0.1997, 0.5404), (0.5664, 0.1127, 0.4902), (0.5119, 0.1018, 0.5404), (0.5775, 1.446e-07, 0.4902), (0.5222, -0.1083, 0.5404), (0.5775, -0.5787, 0.4902), (0.5222, -0.5787, 0.5404), (-0.5222, -0.5787, 0.5404), (-0.5775, -0.5787, 0.4902), (-0.5775, 4.567e-07, 0.4902), (-0.5222, -0.1083, 0.5404), (-0.5664, 0.1127, 0.4902), (-0.5119, 0.1018, 0.5404), (-0.5335, 0.221, 0.4902), (-0.4822, 0.1997, 0.5404), (-0.4802, 0.3208, 0.4902), (-0.434, 0.29, 0.5404), (-0.4084, 0.4084, 0.4902), (-0.3691, 0.3691, 0.5404), (-0.3208, 0.4802, 0.4902), (-0.29, 0.434, 0.5404), (-0.221, 0.5335, 0.4902), (-0.1997, 0.4822, 0.5404), (-0.1127, 0.5664, 0.4902), (-0.1018, 0.5119, 0.5404), (-1.45e-07, 0.522, 0.4306), (0.1018, 0.5119, 0.4306), (0.1997, 0.4822, 0.4306), (0.29, 0.434, 0.4306), (0.3691, 0.3691, 0.4306), (0.434, 0.29, 0.4306), (0.4822, 0.1997, 0.4306), (0.5119, 0.1018, 0.4306), (0.5222, -0.1083, 0.4306), (0.5222, -0.5787, 0.4306), (-0.5222, -0.5787, 0.4306), (-0.5222, -0.1083, 0.4306), (-0.5119, 0.1018, 0.4306), (-0.4822, 0.1997, 0.4306), (-0.434, 0.29, 0.4306), (-0.3691, 0.3691, 0.4306), (-0.29, 0.434, 0.4306), (-0.1997, 0.4822, 0.4306), (-0.1018, 0.5119, 0.4306), (-1.01e-07, 0.5775, -0.4884), (-1.45e-07, 0.522, -0.5386), (0.1127, 0.5664, -0.4884), (0.1018, 0.5119, -0.5386), (0.221, 0.5335, -0.4884), (0.1997, 0.4822, -0.5386), (0.3208, 0.4802, -0.4884), (0.29, 0.434, -0.5386), (0.4084, 0.4084, -0.4884), (0.3691, 0.3691, -0.5386), (0.4802, 0.3208, -0.4884), (0.434, 0.29, -0.5386), (0.5335, 0.221, -0.4884), (0.4822, 0.1997, -0.5386), (0.5664, 0.1127, -0.4884), (0.5119, 0.1018, -0.5386), (0.5775, 1.457e-07, -0.4884), (0.5222, -0.1083, -0.5386), (0.5775, -0.5787, -0.4884), (0.5222, -0.5787, -0.5386), (-0.5222, -0.5787, -0.5386), (-0.5775, -0.5787, -0.4884), (-0.5775, 4.504e-07, -0.4884), (-0.5222, -0.1083, -0.5386), (-0.5664, 0.1127, -0.4884), (-0.5119, 0.1018, -0.5386), (-0.5335, 0.221, -0.4884), (-0.4822, 0.1997, -0.5386), (-0.4802, 0.3208, -0.4884), (-0.434, 0.29, -0.5386), (-0.4084, 0.4084, -0.4884), (-0.3691, 0.3691, -0.5386), (-0.3208, 0.4802, -0.4884), (-0.29, 0.434, -0.5386), (-0.221, 0.5335, -0.4884), (-0.1997, 0.4822, -0.5386), (-0.1127, 0.5664, -0.4884), (-0.1018, 0.5119, -0.5386), (-1.45e-07, 0.522, -0.4288), (0.1018, 0.5119, -0.4288), (0.1997, 0.4822, -0.4288), (0.29, 0.434, -0.4288), (0.3691, 0.3691, -0.4288), (0.434, 0.29, -0.4288), (0.4822, 0.1997, -0.4288), (0.5119, 0.1018, -0.4288), (0.5222, -0.1083, -0.4288), (0.5222, -0.5787, -0.4288), (-0.5222, -0.5787, -0.4288), (-0.5222, -0.1083, -0.4288), (-0.5119, 0.1018, -0.4288), (-0.4822, 0.1997, -0.4288), (-0.434, 0.29, -0.4288), (-0.3691, 0.3691, -0.4288), (-0.29, 0.434, -0.4288), (-0.1997, 0.4822, -0.4288), (-0.1018, 0.5119, -0.4288), (-1.547e-08, 0.1302, 0.4136), (-1.547e-08, 0.1302, 0.6738), (0.0254, 0.1277, 0.4136), (0.0254, 0.1277, 0.6738), (0.04983, 0.1203, 0.4136), (0.04983, 0.1203, 0.6738), (0.07234, 0.1083, 0.4136), (0.07234, 0.1083, 0.6738), (0.09208, 0.09208, 0.4136), (0.09208, 0.09208, 0.6738), (0.1083, 0.07234, 0.4136), (0.1083, 0.07234, 0.6738), (0.1203, 0.04983, 0.4136), (0.1203, 0.04983, 0.6738), (0.1277, 0.0254, 0.4136), (0.1277, 0.0254, 0.6738), (0.1302, 7.025e-08, 0.4136), (0.1302, 7.025e-08, 0.6738), (0.1277, -0.0254, 0.4136), (0.1277, -0.0254, 0.6738), (0.1203, -0.04983, 0.4136), (0.1203, -0.04983, 0.6738), (0.1083, -0.07234, 0.4136), (0.1083, -0.07234, 0.6738), (0.09208, -0.09208, 0.4136), (0.09208, -0.09208, 0.6738), (0.07234, -0.1083, 0.4136), (0.07234, -0.1083, 0.6738), (0.04983, -0.1203, 0.4136), (0.04983, -0.1203, 0.6738), (0.0254, -0.1277, 0.4136), (0.0254, -0.1277, 0.6738), (-1.237e-08, -0.1302, 0.4136), (-1.237e-08, -0.1302, 0.6738), (-0.0254, -0.1277, 0.4136), (-0.0254, -0.1277, 0.6738), (-0.04983, -0.1203, 0.4136), (-0.04983, -0.1203, 0.6738), (-0.07234, -0.1083, 0.4136), (-0.07234, -0.1083, 0.6738), (-0.09208, -0.09208, 0.4136), (-0.09208, -0.09208, 0.6738), (-0.1083, -0.07234, 0.4136), (-0.1083, -0.07234, 0.6738), (-0.1203, -0.04983, 0.4136), (-0.1203, -0.04983, 0.6738), (-0.1277, -0.0254, 0.4136), (-0.1277, -0.0254, 0.6738), (-0.1302, 1.406e-07, 0.4136), (-0.1302, 1.406e-07, 0.6738), (-0.1277, 0.0254, 0.4136), (-0.1277, 0.0254, 0.6738), (-0.1203, 0.04983, 0.4136), (-0.1203, 0.04983, 0.6738), (-0.1083, 0.07234, 0.4136), (-0.1083, 0.07234, 0.6738), (-0.09208, 0.09208, 0.4136), (-0.09208, 0.09208, 0.6738), (-0.07234, 0.1083, 0.4136), (-0.07234, 0.1083, 0.6738), (-0.04983, 0.1203, 0.4136), (-0.04983, 0.1203, 0.6738), (-0.0254, 0.1277, 0.4136), (-0.0254, 0.1277, 0.6738)], [], [(120, 146, 145, 118), (118, 145, 144, 117), (133, 131, 151, 152), (127, 125, 148, 149), (111, 109, 140, 141), (97, 133, 152, 134), (145, 146, 141, 142), (105, 103, 137, 138), (99, 97, 134, 135), (131, 129, 150, 151), (115, 113, 142, 143), (125, 123, 147, 148), (109, 107, 139, 140), (119, 116, 144, 145), (103, 101, 136, 137), (129, 127, 149, 150), (146, 121, 111, 141), (107, 105, 138, 139), (0, 1, 3, 2), (2, 3, 5, 4), (4, 5, 7, 6), (6, 7, 9, 8), (8, 9, 11, 10), (10, 11, 13, 12), (12, 13, 15, 14), (14, 15, 17, 16), (16, 17, 19, 18), (18, 19, 21, 20), (20, 21, 23, 22), (22, 23, 25, 24), (24, 25, 27, 26), (26, 27, 29, 28), (28, 29, 31, 30), (30, 31, 33, 32), (32, 33, 35, 34), (34, 35, 37, 36), (36, 37, 39, 38), (38, 39, 41, 40), (40, 41, 43, 42), (42, 43, 45, 44), (44, 45, 47, 46), (46, 47, 49, 48), (48, 49, 51, 50), (50, 51, 53, 52), (52, 53, 55, 54), (54, 55, 57, 56), (56, 57, 59, 58), (58, 59, 61, 60), (3, 1, 63, 61, 59, 57, 55, 53, 51, 49, 47, 45, 43, 41, 39, 37, 35, 33, 31, 29, 27, 25, 23, 21, 19, 17, 15, 13, 11, 9, 7, 5), (62, 63, 1, 0), (60, 61, 63, 62), (0, 2, 4, 6, 8, 10, 12, 14, 16, 18, 20, 22, 24, 26, 28, 30, 32, 34, 36, 38, 40, 42, 44, 46, 48, 50, 52, 54, 56, 58, 60, 62), (72, 87, 65, 78), (66, 76, 77, 88), (80, 70, 75, 74), (90, 74, 75, 89), (64, 79, 69, 73), (76, 81, 71, 77), (68, 79, 64, 72), (78, 82, 68, 72), (69, 80, 74, 73), (70, 81, 76, 75), (71, 82, 78, 77), (64, 86, 87, 72), (67, 85, 91, 86), (66, 88, 84, 93), (89, 95, 94, 90), (78, 65, 88, 77), (76, 66, 89, 75), (73, 74, 90, 67), (86, 64, 73, 67), (83, 92, 65, 87), (83, 171, 114, 92), (171, 83, 91, 172), (91, 83, 87, 86), (98, 96, 97, 99), (100, 98, 99, 101), (102, 100, 101, 103), (104, 102, 103, 105), (106, 104, 105, 107), (108, 106, 107, 109), (110, 108, 109, 111), (112, 110, 111, 113), (114, 112, 113, 115), (118, 117, 116, 119), (120, 118, 119, 121), (122, 120, 121, 123), (124, 122, 123, 125), (126, 124, 125, 127), (128, 126, 127, 129), (130, 128, 129, 131), (132, 130, 131, 133), (96, 132, 133, 97), (123, 121, 146, 147), (101, 99, 135, 136), (122, 147, 146, 120), (124, 148, 147, 122), (126, 149, 148, 124), (128, 150, 149, 126), (130, 151, 150, 128), (132, 152, 151, 130), (96, 134, 152, 132), (98, 135, 134, 96), (100, 136, 135, 98), (102, 137, 136, 100), (104, 138, 137, 102), (106, 139, 138, 104), (108, 140, 139, 106), (110, 141, 140, 108), (112, 142, 141, 110), (114, 143, 142, 112), (177, 175, 202, 203), (175, 174, 201, 202), (190, 209, 208, 188), (184, 206, 205, 182), (168, 198, 197, 166), (154, 191, 209, 190), (162, 195, 194, 160), (156, 192, 191, 154), (188, 208, 207, 186), (172, 200, 199, 170), (182, 205, 204, 180), (166, 197, 196, 164), (176, 202, 201, 173), (160, 194, 193, 158), (186, 207, 206, 184), (202, 199, 198, 203), (164, 196, 195, 162), (155, 156, 154, 153), (157, 158, 156, 155), (159, 160, 158, 157), (161, 162, 160, 159), (163, 164, 162, 161), (165, 166, 164, 163), (167, 168, 166, 165), (169, 170, 168, 167), (171, 172, 170, 169), (175, 176, 173, 174), (177, 178, 176, 175), (179, 180, 178, 177), (181, 182, 180, 179), (183, 184, 182, 181), (185, 186, 184, 183), (187, 188, 186, 185), (189, 190, 188, 187), (153, 154, 190, 189), (180, 204, 203, 178), (158, 193, 192, 156), (179, 177, 203, 204), (181, 179, 204, 205), (183, 181, 205, 206), (185, 183, 206, 207), (187, 185, 207, 208), (189, 187, 208, 209), (153, 189, 209, 191), (155, 153, 191, 192), (157, 155, 192, 193), (159, 157, 193, 194), (161, 159, 194, 195), (163, 161, 195, 196), (165, 163, 196, 197), (167, 165, 197, 198), (169, 167, 198, 199), (171, 169, 199, 200), (170, 176, 178, 168), (178, 203, 198, 168), (170, 199, 202, 176), (210, 211, 213, 212), (212, 213, 215, 214), (214, 215, 217, 216), (216, 217, 219, 218), (218, 219, 221, 220), (220, 221, 223, 222), (222, 223, 225, 224), (224, 225, 227, 226), (226, 227, 229, 228), (228, 229, 231, 230), (230, 231, 233, 232), (232, 233, 235, 234), (234, 235, 237, 236), (236, 237, 239, 238), (238, 239, 241, 240), (240, 241, 243, 242), (242, 243, 245, 244), (244, 245, 247, 246), (246, 247, 249, 248), (248, 249, 251, 250), (250, 251, 253, 252), (252, 253, 255, 254), (254, 255, 257, 256), (256, 257, 259, 258), (258, 259, 261, 260), (260, 261, 263, 262), (262, 263, 265, 264), (264, 265, 267, 266), (266, 267, 269, 268), (268, 269, 271, 270), (213, 211, 273, 271, 269, 267, 265, 263, 261, 259, 257, 255, 253, 251, 249, 247, 245, 243, 241, 239, 237, 235, 233, 231, 229, 227, 225, 223, 221, 219, 217, 215), (272, 273, 211, 210), (270, 271, 273, 272), (210, 212, 214, 216, 218, 220, 222, 224, 226, 228, 230, 232, 234, 236, 238, 240, 242, 244, 246, 248, 250, 252, 254, 256, 258, 260, 262, 264, 266, 268, 270, 272), (111, 121, 119, 113), (113, 119, 145, 142), (69, 79, 91, 85), (91, 79, 172), (82, 71, 115), (171, 200, 143, 114), (68, 82, 115, 172), (68, 172, 79), (81, 93, 84, 71), (115, 71, 84), (92, 84, 88, 65), (92, 114, 115, 84), (174, 94, 95, 117), (66, 93, 95, 89), (117, 95, 93, 116), (174, 173, 85, 94), (94, 85, 67, 90), (80, 173, 116, 70), (80, 69, 173), (85, 173, 69), (81, 70, 116), (93, 81, 116), (144, 201, 174, 117)])
_uv = me_untitled_000.uv_layers.new(name='UVChannel_1')
_uv.uv.foreach_set('vector', [0.02997, 0.541, 0.03045, 0.5412, 0.03045, 0.5428, 0.02997, 0.5419, 0.02997, 0.5419, 0.03045, 0.5428, 0.03045, 0.5466, 0.02997, 0.5466, 0.03842, 0.5449, 0.03842, 0.5457, 0.03753, 0.5457, 0.03753, 0.5449, 0.0408, 0.5452, 0.0408, 0.5459, 0.03991, 0.5459, 0.03991, 0.5452, 0.04941, 0.5326, 0.04941, 0.5318, 0.0503, 0.5318, 0.0503, 0.5326, 0.03842, 0.5441, 0.03842, 0.5449, 0.03753, 0.5449, 0.03753, 0.5441, 0.02907, 0.541, 0.02737, 0.541, 0.02737, 0.5328, 0.02907, 0.5327, 0.03842, 0.5412, 0.03842, 0.5418, 0.03753, 0.5418, 0.03753, 0.5412, 0.03842, 0.5433, 0.03842, 0.5441, 0.03753, 0.5441, 0.03753, 0.5433, 0.03842, 0.5457, 0.03842, 0.5464, 0.03753, 0.5464, 0.03753, 0.5457, 0.03303, 0.5419, 0.03303, 0.5457, 0.03214, 0.5457, 0.03214, 0.5419, 0.0408, 0.5459, 0.0408, 0.5466, 0.03991, 0.5466, 0.03991, 0.5459, 0.04941, 0.5318, 0.04941, 0.5311, 0.0503, 0.5311, 0.0503, 0.5318, 0.03361, 0.5454, 0.03361, 0.5416, 0.0345, 0.5416, 0.0345, 0.5454, 0.03842, 0.5418, 0.03842, 0.5425, 0.03753, 0.5425, 0.03753, 0.5418, 0.03842, 0.5464, 0.03842, 0.5471, 0.03753, 0.5471, 0.03753, 0.5464, 0.05079, 0.5392, 0.05168, 0.5392, 0.05168, 0.5474, 0.05079, 0.5474, 0.04941, 0.5311, 0.04941, 0.5304, 0.0503, 0.5304, 0.0503, 0.5311, 0.04122, 0.4673, 0.04122, 0.4653, 0.04142, 0.4653, 0.04142, 0.4673, 0.04142, 0.4673, 0.04142, 0.4653, 0.04163, 0.4653, 0.04163, 0.4673, 0.04163, 0.4673, 0.04163, 0.4653, 0.04181, 0.4653, 0.04181, 0.4673, 0.04181, 0.4673, 0.04181, 0.4653, 0.04198, 0.4653, 0.04198, 0.4673, 0.05124, 0.4639, 0.05124, 0.4658, 0.05109, 0.4658, 0.05109, 0.4639, 0.05109, 0.4639, 0.05109, 0.4658, 0.05091, 0.4658, 0.05091, 0.4639, 0.05091, 0.4639, 0.05091, 0.4658, 0.05072, 0.4658, 0.05072, 0.4639, 0.05072, 0.4639, 0.05072, 0.4658, 0.05051, 0.4658, 0.05051, 0.4639, 0.05051, 0.4639, 0.05051, 0.4658, 0.05031, 0.4658, 0.05031, 0.4639, 0.05031, 0.4639, 0.05031, 0.4658, 0.05011, 0.4658, 0.05011, 0.4639, 0.05011, 0.4639, 0.05011, 0.4658, 0.04992, 0.4658, 0.04992, 0.4639, 0.04992, 0.4639, 0.04992, 0.4658, 0.04975, 0.4658, 0.04975, 0.4639, 0.0405, 0.4653, 0.0405, 0.4634, 0.04066, 0.4634, 0.04066, 0.4653, 0.04066, 0.4653, 0.04066, 0.4634, 0.04084, 0.4634, 0.04084, 0.4653, 0.04084, 0.4653, 0.04084, 0.4634, 0.04104, 0.4634, 0.04104, 0.4653, 0.04104, 0.4653, 0.04104, 0.4634, 0.04124, 0.4634, 0.04124, 0.4653, 0.04124, 0.4653, 0.04124, 0.4634, 0.04145, 0.4634, 0.04145, 0.4653, 0.04145, 0.4653, 0.04145, 0.4634, 0.04164, 0.4634, 0.04164, 0.4653, 0.04164, 0.4653, 0.04164, 0.4634, 0.04183, 0.4634, 0.04183, 0.4653, 0.04183, 0.4653, 0.04183, 0.4634, 0.04199, 0.4634, 0.04199, 0.4653, 0.05421, 0.4639, 0.05421, 0.4658, 0.05404, 0.4658, 0.05404, 0.4639, 0.05404, 0.4639, 0.05404, 0.4658, 0.05386, 0.4658, 0.05386, 0.4639, 0.05386, 0.4639, 0.05386, 0.4658, 0.05366, 0.4658, 0.05366, 0.4639, 0.05366, 0.4639, 0.05366, 0.4658, 0.05345, 0.4658, 0.05345, 0.4639, 0.05345, 0.4639, 0.05345, 0.4658, 0.05324, 0.4658, 0.05324, 0.4639, 0.05324, 0.4639, 0.05324, 0.4658, 0.05305, 0.4658, 0.05305, 0.4639, 0.05305, 0.4639, 0.05305, 0.4658, 0.05288, 0.4658, 0.05288, 0.4639, 0.05288, 0.4639, 0.05288, 0.4658, 0.05272, 0.4658, 0.05272, 0.4639, 0.0405, 0.4673, 0.0405, 0.4653, 0.04065, 0.4653, 0.04065, 0.4673, 0.04065, 0.4673, 0.04065, 0.4653, 0.04082, 0.4653, 0.04082, 0.4673, 0.05663, 0.4627, 0.05663, 0.4629, 0.05659, 0.4631, 0.05651, 0.4633, 0.05639, 0.4635, 0.05625, 0.4636, 0.05608, 0.4638, 0.05589, 0.4638, 0.05569, 0.4639, 0.05548, 0.4639, 0.05528, 0.4638, 0.05509, 0.4638, 0.05492, 0.4636, 0.05477, 0.4635, 0.05466, 0.4633, 0.05458, 0.4631, 0.05454, 0.4629, 0.05454, 0.4627, 0.05458, 0.4625, 0.05466, 0.4623, 0.05477, 0.4622, 0.05492, 0.462, 0.05509, 0.4619, 0.05528, 0.4618, 0.05548, 0.4618, 0.05569, 0.4618, 0.05589, 0.4618, 0.05608, 0.4619, 0.05625, 0.462, 0.05639, 0.4622, 0.05651, 0.4623, 0.05659, 0.4625, 0.04101, 0.4673, 0.04101, 0.4653, 0.04122, 0.4653, 0.04122, 0.4673, 0.04082, 0.4673, 0.04082, 0.4653, 0.04101, 0.4653, 0.04101, 0.4673, 0.05035, 0.4629, 0.05031, 0.4631, 0.05023, 0.4633, 0.05012, 0.4635, 0.04997, 0.4636, 0.0498, 0.4638, 0.04961, 0.4638, 0.04941, 0.4639, 0.0492, 0.4639, 0.049, 0.4638, 0.04881, 0.4638, 0.04864, 0.4636, 0.04849, 0.4635, 0.04838, 0.4633, 0.0483, 0.4631, 0.04826, 0.4629, 0.04826, 0.4627, 0.0483, 0.4625, 0.04838, 0.4623, 0.04849, 0.4622, 0.04864, 0.462, 0.04881, 0.4619, 0.049, 0.4618, 0.0492, 0.4618, 0.04941, 0.4618, 0.04961, 0.4618, 0.0498, 0.4619, 0.04997, 0.462, 0.05012, 0.4622, 0.05023, 0.4623, 0.05031, 0.4625, 0.05035, 0.4627, 0.03259, 0.4689, 0.0327, 0.4693, 0.02481, 0.4693, 0.02493, 0.4689, 0.02368, 0.4604, 0.0241, 0.4605, 0.0241, 0.4681, 0.02368, 0.4682, 0.0358, 0.5411, 0.0358, 0.5335, 0.03643, 0.5335, 0.03643, 0.5411, 0.0327, 0.4592, 0.03259, 0.4597, 0.02493, 0.4597, 0.02481, 0.4592, 0.03355, 0.5411, 0.03292, 0.5411, 0.03292, 0.5335, 0.03355, 0.5335, 0.05077, 0.5404, 0.05014, 0.5404, 0.05014, 0.5328, 0.05077, 0.5328, 0.03298, 0.5419, 0.03292, 0.5411, 0.03355, 0.5411, 0.03361, 0.5419, 0.03361, 0.5335, 0.03424, 0.5335, 0.03424, 0.5411, 0.03361, 0.5411, 0.03292, 0.5335, 0.03298, 0.5327, 0.03361, 0.5327, 0.03355, 0.5335, 0.0358, 0.5335, 0.03575, 0.5327, 0.03637, 0.5327, 0.03643, 0.5335, 0.03429, 0.5327, 0.03424, 0.5335, 0.03361, 0.5335, 0.03366, 0.5327, 0.03342, 0.4681, 0.03384, 0.4682, 0.0327, 0.4693, 0.03259, 0.4689, 0.05079, 0.5304, 0.04941, 0.5304, 0.04941, 0.5226, 0.05079, 0.5226, 0.03076, 0.5416, 0.03076, 0.5338, 0.03214, 0.5338, 0.03214, 0.5416, 0.04695, 0.5315, 0.04793, 0.5315, 0.04793, 0.5394, 0.04695, 0.5394, 0.02493, 0.4689, 0.02481, 0.4693, 0.02368, 0.4682, 0.0241, 0.4681, 0.0241, 0.4605, 0.02368, 0.4604, 0.02481, 0.4592, 0.02493, 0.4597, 0.03342, 0.4605, 0.03259, 0.4597, 0.0327, 0.4592, 0.03384, 0.4604, 0.03384, 0.4682, 0.03342, 0.4681, 0.03342, 0.4605, 0.03384, 0.4604, 0.0472, 0.5304, 0.0472, 0.5226, 0.04818, 0.5226, 0.04818, 0.5304, 0.04825, 0.5237, 0.04869, 0.5237, 0.04869, 0.5316, 0.04825, 0.5315, 0.04869, 0.5237, 0.04825, 0.5237, 0.04941, 0.5226, 0.04913, 0.5233, 0.04687, 0.5315, 0.0472, 0.5304, 0.04818, 0.5304, 0.04825, 0.5315, 0.04129, 0.532, 0.0422, 0.5319, 0.0422, 0.5324, 0.04138, 0.5324, 0.04041, 0.5322, 0.04129, 0.532, 0.04138, 0.5324, 0.04058, 0.5327, 0.0396, 0.5327, 0.04041, 0.5322, 0.04058, 0.5327, 0.03985, 0.5331, 0.0389, 0.5332, 0.0396, 0.5327, 0.03985, 0.5331, 0.03921, 0.5336, 0.03831, 0.5339, 0.0389, 0.5332, 0.03921, 0.5336, 0.03869, 0.5342, 0.03788, 0.5347, 0.03831, 0.5339, 0.03869, 0.5342, 0.0383, 0.5349, 0.03762, 0.5356, 0.03788, 0.5347, 0.0383, 0.5349, 0.03806, 0.5357, 0.03753, 0.5365, 0.03762, 0.5356, 0.03806, 0.5357, 0.03797, 0.5374, 0.03753, 0.5411, 0.03753, 0.5365, 0.03797, 0.5374, 0.03797, 0.5412, 0.04687, 0.5365, 0.04687, 0.5411, 0.04643, 0.5412, 0.04643, 0.5374, 0.04678, 0.5356, 0.04687, 0.5365, 0.04643, 0.5374, 0.04634, 0.5357, 0.04652, 0.5347, 0.04678, 0.5356, 0.04634, 0.5357, 0.0461, 0.5349, 0.04609, 0.5339, 0.04652, 0.5347, 0.0461, 0.5349, 0.04571, 0.5342, 0.04551, 0.5332, 0.04609, 0.5339, 0.04571, 0.5342, 0.04519, 0.5336, 0.0448, 0.5327, 0.04551, 0.5332, 0.04519, 0.5336, 0.04455, 0.5331, 0.04399, 0.5322, 0.0448, 0.5327, 0.04455, 0.5331, 0.04382, 0.5327, 0.04311, 0.532, 0.04399, 0.5322, 0.04382, 0.5327, 0.04302, 0.5324, 0.0422, 0.5319, 0.04311, 0.532, 0.04302, 0.5324, 0.0422, 0.5324, 0.0408, 0.5466, 0.0408, 0.5474, 0.03991, 0.5474, 0.03991, 0.5466, 0.03842, 0.5425, 0.03842, 0.5433, 0.03753, 0.5433, 0.03753, 0.5425, 0.04989, 0.5456, 0.05031, 0.5454, 0.05077, 0.5461, 0.05039, 0.5464, 0.04954, 0.5448, 0.04999, 0.5447, 0.05031, 0.5454, 0.04989, 0.5456, 0.04936, 0.5439, 0.04983, 0.5439, 0.04999, 0.5447, 0.04954, 0.5448, 0.04936, 0.543, 0.04983, 0.543, 0.04983, 0.5439, 0.04936, 0.5439, 0.04954, 0.5421, 0.04999, 0.5422, 0.04983, 0.543, 0.04936, 0.543, 0.04989, 0.5412, 0.05031, 0.5415, 0.04999, 0.5422, 0.04954, 0.5421, 0.05039, 0.5405, 0.05077, 0.5408, 0.05031, 0.5415, 0.04989, 0.5412, 0.03351, 0.5437, 0.03303, 0.5437, 0.03303, 0.5428, 0.03351, 0.5428, 0.04723, 0.5448, 0.04767, 0.5446, 0.04806, 0.5454, 0.04766, 0.5456, 0.04696, 0.544, 0.04743, 0.5438, 0.04767, 0.5446, 0.04723, 0.5448, 0.04687, 0.5431, 0.04735, 0.543, 0.04743, 0.5438, 0.04696, 0.544, 0.04696, 0.5422, 0.04743, 0.5422, 0.04735, 0.543, 0.04687, 0.5431, 0.04723, 0.5413, 0.04767, 0.5414, 0.04743, 0.5422, 0.04696, 0.5422, 0.04766, 0.5405, 0.04806, 0.5407, 0.04767, 0.5414, 0.04723, 0.5413, 0.05168, 0.5273, 0.05216, 0.5264, 0.05216, 0.528, 0.05168, 0.5282, 0.05168, 0.5226, 0.05216, 0.5226, 0.05216, 0.5264, 0.05168, 0.5273, 0.05216, 0.5392, 0.05216, 0.5401, 0.05168, 0.541, 0.05168, 0.5393, 0.05216, 0.5401, 0.05216, 0.5447, 0.05168, 0.5447, 0.05168, 0.541, 0.03643, 0.5448, 0.03732, 0.5448, 0.03732, 0.5456, 0.03643, 0.5456, 0.04826, 0.5449, 0.04914, 0.5449, 0.04914, 0.5456, 0.04825, 0.5456, 0.04826, 0.5427, 0.04914, 0.5427, 0.04914, 0.5435, 0.04825, 0.5435, 0.03643, 0.544, 0.03732, 0.544, 0.03732, 0.5448, 0.03643, 0.5448, 0.03643, 0.541, 0.03732, 0.541, 0.03732, 0.5417, 0.03643, 0.5417, 0.03643, 0.5432, 0.03732, 0.5432, 0.03732, 0.544, 0.03643, 0.544, 0.03643, 0.5456, 0.03732, 0.5456, 0.03732, 0.5463, 0.03643, 0.5463, 0.0345, 0.5416, 0.03539, 0.5416, 0.03539, 0.5454, 0.0345, 0.5454, 0.04825, 0.5456, 0.04914, 0.5456, 0.04914, 0.5464, 0.04825, 0.5464, 0.04825, 0.5435, 0.04914, 0.5435, 0.04914, 0.5443, 0.04825, 0.5443, 0.03643, 0.5454, 0.03554, 0.5454, 0.03554, 0.5416, 0.03643, 0.5416, 0.03643, 0.5417, 0.03732, 0.5417, 0.03732, 0.5424, 0.03643, 0.5424, 0.03643, 0.5463, 0.03732, 0.5463, 0.03732, 0.547, 0.03643, 0.547, 0.02907, 0.541, 0.02907, 0.5327, 0.03076, 0.5328, 0.03076, 0.541, 0.04825, 0.5443, 0.04914, 0.5443, 0.04914, 0.5449, 0.04826, 0.5449, 0.04129, 0.5318, 0.04138, 0.5313, 0.0422, 0.5314, 0.0422, 0.5319, 0.04041, 0.5315, 0.04058, 0.5311, 0.04138, 0.5313, 0.04129, 0.5318, 0.0396, 0.5311, 0.03985, 0.5307, 0.04058, 0.5311, 0.04041, 0.5315, 0.0389, 0.5305, 0.03921, 0.5302, 0.03985, 0.5307, 0.0396, 0.5311, 0.03831, 0.5298, 0.03869, 0.5296, 0.03921, 0.5302, 0.0389, 0.5305, 0.03788, 0.529, 0.0383, 0.5288, 0.03869, 0.5296, 0.03831, 0.5298, 0.03762, 0.5282, 0.03806, 0.528, 0.0383, 0.5288, 0.03788, 0.529, 0.03753, 0.5273, 0.03797, 0.5264, 0.03806, 0.528, 0.03762, 0.5282, 0.03753, 0.5226, 0.03797, 0.5226, 0.03797, 0.5264, 0.03753, 0.5273, 0.04687, 0.5273, 0.04643, 0.5264, 0.04643, 0.5226, 0.04687, 0.5226, 0.04678, 0.5282, 0.04634, 0.528, 0.04643, 0.5264, 0.04687, 0.5273, 0.04652, 0.529, 0.0461, 0.5288, 0.04634, 0.528, 0.04678, 0.5282, 0.04609, 0.5298, 0.04571, 0.5296, 0.0461, 0.5288, 0.04652, 0.529, 0.04551, 0.5305, 0.04519, 0.5302, 0.04571, 0.5296, 0.04609, 0.5298, 0.0448, 0.5311, 0.04455, 0.5307, 0.04519, 0.5302, 0.04551, 0.5305, 0.04399, 0.5315, 0.04382, 0.5311, 0.04455, 0.5307, 0.0448, 0.5311, 0.04311, 0.5318, 0.04302, 0.5313, 0.04382, 0.5311, 0.04399, 0.5315, 0.0422, 0.5319, 0.0422, 0.5314, 0.04302, 0.5313, 0.04311, 0.5318, 0.04825, 0.5464, 0.04914, 0.5464, 0.04914, 0.5472, 0.04826, 0.5472, 0.03643, 0.5424, 0.03732, 0.5424, 0.03732, 0.5432, 0.03643, 0.5432, 0.0279, 0.5418, 0.02841, 0.541, 0.02878, 0.5413, 0.02832, 0.542, 0.02755, 0.5426, 0.0279, 0.5418, 0.02832, 0.542, 0.02801, 0.5427, 0.02737, 0.5435, 0.02755, 0.5426, 0.02801, 0.5427, 0.02784, 0.5435, 0.02737, 0.5444, 0.02737, 0.5435, 0.02784, 0.5435, 0.02784, 0.5444, 0.02755, 0.5453, 0.02737, 0.5444, 0.02784, 0.5444, 0.02801, 0.5452, 0.0279, 0.5462, 0.02755, 0.5453, 0.02801, 0.5452, 0.02832, 0.5459, 0.02841, 0.5469, 0.0279, 0.5462, 0.02832, 0.5459, 0.02878, 0.5466, 0.03351, 0.5419, 0.03351, 0.5428, 0.03303, 0.5428, 0.03303, 0.542, 0.02914, 0.5418, 0.02957, 0.541, 0.02997, 0.5413, 0.02958, 0.542, 0.02887, 0.5427, 0.02914, 0.5418, 0.02958, 0.542, 0.02934, 0.5428, 0.02878, 0.5436, 0.02887, 0.5427, 0.02934, 0.5428, 0.02925, 0.5436, 0.02887, 0.5445, 0.02878, 0.5436, 0.02925, 0.5436, 0.02934, 0.5445, 0.02914, 0.5454, 0.02887, 0.5445, 0.02934, 0.5445, 0.02958, 0.5452, 0.02957, 0.5462, 0.02914, 0.5454, 0.02958, 0.5452, 0.02997, 0.546, 0.05216, 0.5383, 0.05216, 0.5392, 0.05168, 0.5391, 0.05168, 0.5374, 0.05216, 0.5336, 0.05216, 0.5383, 0.05168, 0.5374, 0.05168, 0.5336, 0.03797, 0.5264, 0.04643, 0.5264, 0.04634, 0.528, 0.03806, 0.528, 0.05079, 0.531, 0.05168, 0.531, 0.05168, 0.5392, 0.05079, 0.5392, 0.03732, 0.541, 0.03643, 0.541, 0.03643, 0.5327, 0.03732, 0.5327, 0.04898, 0.4678, 0.04898, 0.4658, 0.04919, 0.4658, 0.04919, 0.4678, 0.04919, 0.4678, 0.04919, 0.4658, 0.04939, 0.4658, 0.04939, 0.4678, 0.04939, 0.4678, 0.04939, 0.4658, 0.04958, 0.4658, 0.04958, 0.4678, 0.04958, 0.4678, 0.04958, 0.4658, 0.04975, 0.4658, 0.04975, 0.4678, 0.05272, 0.4639, 0.05272, 0.4658, 0.05257, 0.4658, 0.05257, 0.4639, 0.05257, 0.4639, 0.05257, 0.4658, 0.0524, 0.4658, 0.0524, 0.4639, 0.0524, 0.4639, 0.0524, 0.4658, 0.0522, 0.4658, 0.0522, 0.4639, 0.0522, 0.4639, 0.0522, 0.4658, 0.052, 0.4658, 0.052, 0.4639, 0.052, 0.4639, 0.052, 0.4658, 0.05179, 0.4658, 0.05179, 0.4639, 0.05179, 0.4639, 0.05179, 0.4658, 0.05159, 0.4658, 0.05159, 0.4639, 0.05159, 0.4639, 0.05159, 0.4658, 0.0514, 0.4658, 0.0514, 0.4639, 0.0514, 0.4639, 0.0514, 0.4658, 0.05124, 0.4658, 0.05124, 0.4639, 0.04975, 0.4639, 0.04975, 0.4658, 0.04959, 0.4658, 0.04959, 0.4639, 0.04959, 0.4639, 0.04959, 0.4658, 0.04941, 0.4658, 0.04941, 0.4639, 0.04941, 0.4639, 0.04941, 0.4658, 0.04921, 0.4658, 0.04921, 0.4639, 0.04921, 0.4639, 0.04921, 0.4658, 0.049, 0.4658, 0.049, 0.4639, 0.049, 0.4639, 0.049, 0.4658, 0.0488, 0.4658, 0.0488, 0.4639, 0.0488, 0.4639, 0.0488, 0.4658, 0.0486, 0.4658, 0.0486, 0.4639, 0.0486, 0.4639, 0.0486, 0.4658, 0.04842, 0.4658, 0.04842, 0.4639, 0.04842, 0.4639, 0.04842, 0.4658, 0.04826, 0.4658, 0.04826, 0.4639, 0.05602, 0.4639, 0.05602, 0.4658, 0.05586, 0.4658, 0.05586, 0.4639, 0.05586, 0.4639, 0.05586, 0.4658, 0.05567, 0.4658, 0.05567, 0.4639, 0.05567, 0.4639, 0.05567, 0.4658, 0.05547, 0.4658, 0.05547, 0.4639, 0.05547, 0.4639, 0.05547, 0.4658, 0.05526, 0.4658, 0.05526, 0.4639, 0.05526, 0.4639, 0.05526, 0.4658, 0.05506, 0.4658, 0.05506, 0.4639, 0.05506, 0.4639, 0.05506, 0.4658, 0.05486, 0.4658, 0.05486, 0.4639, 0.05486, 0.4639, 0.05486, 0.4658, 0.05469, 0.4658, 0.05469, 0.4639, 0.05469, 0.4639, 0.05469, 0.4658, 0.05454, 0.4658, 0.05454, 0.4639, 0.04826, 0.4678, 0.04826, 0.4658, 0.04841, 0.4658, 0.04841, 0.4678, 0.04841, 0.4678, 0.04841, 0.4658, 0.04858, 0.4658, 0.04858, 0.4678, 0.05454, 0.4627, 0.05454, 0.4629, 0.0545, 0.4631, 0.05442, 0.4633, 0.0543, 0.4635, 0.05416, 0.4636, 0.05399, 0.4638, 0.0538, 0.4638, 0.05359, 0.4639, 0.05339, 0.4639, 0.05318, 0.4638, 0.05299, 0.4638, 0.05282, 0.4636, 0.05268, 0.4635, 0.05256, 0.4633, 0.05248, 0.4631, 0.05244, 0.4629, 0.05244, 0.4627, 0.05248, 0.4625, 0.05256, 0.4623, 0.05268, 0.4622, 0.05282, 0.462, 0.05299, 0.4619, 0.05318, 0.4618, 0.05339, 0.4618, 0.05359, 0.4618, 0.0538, 0.4618, 0.05399, 0.4619, 0.05416, 0.462, 0.0543, 0.4622, 0.05442, 0.4623, 0.0545, 0.4625, 0.04878, 0.4678, 0.04878, 0.4658, 0.04898, 0.4658, 0.04898, 0.4678, 0.04858, 0.4678, 0.04858, 0.4658, 0.04878, 0.4658, 0.04878, 0.4678, 0.05035, 0.4627, 0.05039, 0.4625, 0.05047, 0.4623, 0.05059, 0.4622, 0.05073, 0.462, 0.0509, 0.4619, 0.05109, 0.4618, 0.05129, 0.4618, 0.0515, 0.4618, 0.0517, 0.4618, 0.05189, 0.4619, 0.05206, 0.462, 0.05221, 0.4622, 0.05232, 0.4623, 0.0524, 0.4625, 0.05244, 0.4627, 0.05244, 0.4629, 0.0524, 0.4631, 0.05232, 0.4633, 0.05221, 0.4635, 0.05206, 0.4636, 0.05189, 0.4638, 0.0517, 0.4638, 0.0515, 0.4639, 0.05129, 0.4639, 0.05109, 0.4638, 0.0509, 0.4638, 0.05073, 0.4636, 0.05059, 0.4635, 0.05047, 0.4633, 0.05039, 0.4631, 0.05035, 0.4629, 0.03806, 0.5357, 0.04634, 0.5357, 0.04643, 0.5374, 0.03797, 0.5374, 0.05079, 0.531, 0.05079, 0.5226, 0.05168, 0.5226, 0.05168, 0.531, 0.03292, 0.5335, 0.03292, 0.5411, 0.03214, 0.5412, 0.03214, 0.5334, 0.04288, 0.5459, 0.04332, 0.5452, 0.04361, 0.5459, 0.04225, 0.5461, 0.04155, 0.5456, 0.04225, 0.5452, 0.04869, 0.5237, 0.04913, 0.5242, 0.04913, 0.5311, 0.04869, 0.5316, 0.03424, 0.5411, 0.03424, 0.5335, 0.03502, 0.5329, 0.03502, 0.5416, 0.03298, 0.5419, 0.03219, 0.5415, 0.03292, 0.5411, 0.05014, 0.5404, 0.04936, 0.5405, 0.04936, 0.5327, 0.05014, 0.5328, 0.04618, 0.5445, 0.04678, 0.544, 0.04678, 0.5449, 0.03183, 0.5327, 0.03214, 0.5338, 0.03076, 0.5338, 0.03084, 0.5327, 0.04825, 0.5315, 0.04869, 0.5316, 0.04913, 0.532, 0.04941, 0.5327, 0.04863, 0.5416, 0.04825, 0.5416, 0.04825, 0.5338, 0.04863, 0.5338, 0.03076, 0.5416, 0.03214, 0.5416, 0.03183, 0.5427, 0.03084, 0.5427, 0.04863, 0.5338, 0.04825, 0.5338, 0.04936, 0.5327, 0.04908, 0.5334, 0.04863, 0.5416, 0.04908, 0.542, 0.04936, 0.5427, 0.04825, 0.5416, 0.04793, 0.5394, 0.04825, 0.5405, 0.04687, 0.5405, 0.04695, 0.5394, 0.0358, 0.5411, 0.03502, 0.5416, 0.03502, 0.5329, 0.0358, 0.5335, 0.03298, 0.5327, 0.03292, 0.5335, 0.03219, 0.5331, 0.04618, 0.5435, 0.04686, 0.5432, 0.04686, 0.544, 0.04155, 0.5452, 0.04155, 0.546, 0.0408, 0.5455, 0.04361, 0.5459, 0.04405, 0.5452, 0.0443, 0.5459, 0.04908, 0.5342, 0.04908, 0.5411, 0.04863, 0.5416, 0.04863, 0.5338])
me_untitled_000.materials.append(mat_hinge)
me_untitled_000.use_remesh_preserve_volume = False
me_untitled_000.use_remesh_preserve_attributes = False
me_untitled_000.use_mirror_vertex_groups = False
me_untitled_000.update()
me_untitled_001 = bpy.data.meshes.new('Untitled.001')
me_untitled_001.from_pydata([(-0.1319, -0.1319, 0.4493), (-0.1319, 0.1319, 0.4493), (0.1319, 0.1319, 0.4493), (0.1319, -0.1319, 0.4493), (-0.1319, -0.1319, 0.6731), (-0.1319, 0.1319, 0.6731), (0.1319, 0.1319, 0.6731), (0.1319, -0.1319, 0.6731), (-0.6273, -0.7496, 0.6265), (-0.6273, -0.7496, -0.6284), (0.6276, -0.5787, 0.6265), (-0.6273, -0.5787, -0.6284), (0.6276, -0.7496, -0.6284), (0.6276, -0.7496, 0.6265), (0.6276, -0.5787, -0.6284), (-0.6273, -0.5787, 0.6265), (0.5119, 0.4421, 0.5404), (0.5222, -0.5991, 0.5404), (-0.5222, -0.5991, 0.5404), (-0.5119, 0.4421, 0.5404), (0.5119, 0.4421, 0.4306), (0.5222, -0.5991, 0.4306), (-0.5222, -0.5991, 0.4306), (-0.5119, 0.4421, 0.4306), (0.5119, 0.4421, -0.5386), (0.5222, -0.6249, -0.5386), (-0.5222, -0.6249, -0.5386), (-0.5119, 0.4421, -0.5386), (0.5119, 0.4421, -0.4288), (0.5222, -0.6249, -0.4288), (-0.5222, -0.6249, -0.4288), (-0.5119, 0.4421, -0.4288), (0.1319, -0.1319, -0.4687), (0.1319, 0.1319, -0.4687), (-0.1319, 0.1319, -0.4687), (-0.1319, -0.1319, -0.4687), (0.1319, -0.1319, -0.672), (0.1319, 0.1319, -0.672), (-0.1319, 0.1319, -0.672), (-0.1319, -0.1319, -0.672)], [], [(4, 5, 1, 0), (5, 6, 2, 1), (6, 7, 3, 2), (7, 4, 0, 3), (7, 6, 5, 4), (22, 23, 20, 21), (23, 19, 16, 20), (9, 11, 14, 12), (8, 13, 10, 15), (14, 10, 13, 12), (30, 29, 28, 31), (25, 26, 27, 24), (27, 31, 28, 24), (11, 15, 10, 14), (34, 33, 37, 38), (32, 35, 39, 36), (35, 34, 38, 39), (16, 19, 18, 17), (39, 38, 37, 36), (33, 32, 36, 37), (8, 15, 11, 9), (9, 12, 13, 8), (27, 26, 30, 31), (25, 24, 28, 29), (17, 21, 20, 16), (19, 23, 22, 18)])
_uv = me_untitled_001.uv_layers.new(name='UVChannel_1')
_uv.uv.foreach_set('vector', [0.04166, 0.4739, 0.04166, 0.471, 0.04408, 0.471, 0.04408, 0.4739, 0.03923, 0.4739, 0.03923, 0.471, 0.04166, 0.471, 0.04166, 0.4739, 0.04651, 0.471, 0.04651, 0.4739, 0.04408, 0.4739, 0.04408, 0.471, 0.03923, 0.471, 0.03923, 0.4739, 0.0368, 0.4739, 0.0368, 0.471, 0.03108, 0.4739, 0.03108, 0.471, 0.03394, 0.471, 0.03394, 0.4739, 0.04946, 0.5464, 0.03817, 0.5463, 0.03817, 0.5352, 0.04946, 0.5351, 0.01552, 0.5353, 0.01672, 0.5353, 0.01672, 0.5465, 0.01552, 0.5465, 0.04644, 0.5238, 0.04459, 0.5238, 0.04459, 0.5101, 0.04644, 0.5101, 0.04459, 0.5101, 0.04459, 0.5238, 0.04273, 0.5238, 0.04273, 0.5101, 0.04829, 0.5101, 0.04829, 0.5238, 0.04644, 0.5238, 0.04644, 0.5101, 0.02685, 0.5353, 0.01552, 0.5353, 0.01564, 0.5238, 0.02674, 0.5238, 0.03817, 0.5353, 0.02685, 0.5353, 0.02696, 0.5238, 0.03806, 0.5238, 0.01672, 0.5353, 0.01791, 0.5353, 0.01791, 0.5465, 0.01672, 0.5465, 0.04273, 0.5238, 0.02913, 0.5238, 0.02913, 0.5101, 0.04273, 0.5101, 0.05092, 0.471, 0.05092, 0.4739, 0.04871, 0.4739, 0.04871, 0.471, 0.04871, 0.471, 0.04871, 0.4739, 0.04651, 0.4739, 0.04651, 0.471, 0.03108, 0.4767, 0.03108, 0.4739, 0.03329, 0.4739, 0.03329, 0.4767, 0.03817, 0.535, 0.03817, 0.5239, 0.04946, 0.5238, 0.04946, 0.5351, 0.03394, 0.4739, 0.03394, 0.471, 0.0368, 0.471, 0.0368, 0.4739, 0.03329, 0.4767, 0.03329, 0.4739, 0.03549, 0.4739, 0.03549, 0.4767, 0.05014, 0.5238, 0.04829, 0.5238, 0.04829, 0.5101, 0.05014, 0.5101, 0.02448, 0.4827, 0.01087, 0.4827, 0.01087, 0.4691, 0.02448, 0.4691, 0.04946, 0.5353, 0.04946, 0.5238, 0.05065, 0.5238, 0.05065, 0.5353, 0.05014, 0.5217, 0.05014, 0.5101, 0.05134, 0.5101, 0.05134, 0.5217, 0.05184, 0.5464, 0.05065, 0.5464, 0.05065, 0.5351, 0.05184, 0.5351, 0.05065, 0.5238, 0.05184, 0.5238, 0.05184, 0.5351, 0.05065, 0.5351])
me_untitled_001.materials.append(mat_hinge)
me_untitled_001.use_remesh_preserve_volume = False
me_untitled_001.use_remesh_preserve_attributes = False
me_untitled_001.use_mirror_vertex_groups = False
me_untitled_001.update()
me_untitled_004 = bpy.data.meshes.new('Untitled.004')
me_untitled_004.from_pydata([(-1.547e-08, 0.1302, -0.672), (-1.547e-08, 0.1302, 0.672), (0.09208, 0.09208, -0.672), (0.09208, 0.09208, 0.672), (0.1302, 7.025e-08, -0.672), (0.1302, 7.025e-08, 0.672), (0.09208, -0.09208, -0.672), (0.09208, -0.09208, 0.672), (-1.237e-08, -0.1302, -0.672), (-1.237e-08, -0.1302, 0.672), (-0.09208, -0.09208, -0.672), (-0.09208, -0.09208, 0.672), (-0.1302, 1.406e-07, -0.672), (-0.1302, 1.406e-07, 0.672), (-0.09208, 0.09208, -0.672), (-0.09208, 0.09208, 0.672), (0.6276, -0.7496, 0.4865), (-0.4873, -0.7496, 0.6265), (-0.4873, -0.7496, -0.6284), (0.6276, -0.5787, -0.4884), (0.4876, -0.5787, 0.6265), (-0.4873, -0.5787, -0.6284), (0.4876, -0.7496, -0.6284), (0.6276, -0.7496, -0.4884), (0.4876, -0.7496, 0.6265), (-0.6273, -0.7496, 0.4865), (-0.6273, -0.7496, -0.4884), (0.4876, -0.5787, -0.6284), (0.6276, -0.5787, 0.4865), (-0.4873, -0.5787, 0.6265), (-0.6273, -0.5787, -0.4884), (-0.6273, -0.5787, 0.4865), (-1.01e-07, 0.5775, 0.4902), (-1.45e-07, 0.522, 0.5404), (0.221, 0.5335, 0.4902), (0.1997, 0.4822, 0.5404), (0.4084, 0.4084, 0.4902), (0.3691, 0.3691, 0.5404), (0.5335, 0.221, 0.4902), (0.4822, 0.1997, 0.5404), (0.5775, 1.446e-07, 0.4902), (0.5222, -0.002715, 0.5404), (0.5775, -0.5787, 0.4902), (0.5222, -0.5787, 0.5404), (-0.5222, -0.5787, 0.5404), (-0.5775, -0.5787, 0.4902), (-0.5775, 4.567e-07, 0.4902), (-0.5222, -0.002715, 0.5404), (-0.5335, 0.221, 0.4902), (-0.4822, 0.1997, 0.5404), (-0.4084, 0.4084, 0.4902), (-0.3691, 0.3691, 0.5404), (-0.221, 0.5335, 0.4902), (-0.1997, 0.4822, 0.5404), (-1.01e-07, 0.5775, -0.4904), (-1.456e-07, 0.5222, -0.5404), (0.1998, 0.4825, -0.5404), (0.221, 0.5335, -0.4904), (0.3693, 0.3693, -0.5404), (0.4084, 0.4084, -0.4904), (0.4825, 0.1998, -0.5404), (0.5335, 0.221, -0.4904), (0.5225, -0.002702, -0.5404), (0.5775, 1.446e-07, -0.4904), (0.5225, -0.5787, -0.5404), (0.5775, -0.5787, -0.4904), (-0.5775, -0.5787, -0.4904), (-0.5225, -0.5787, -0.5404), (-0.5225, -0.002702, -0.5404), (-0.5775, 4.567e-07, -0.4904), (-0.4825, 0.1998, -0.5404), (-0.5335, 0.221, -0.4904), (-0.3693, 0.3693, -0.5404), (-0.4084, 0.4084, -0.4904), (-0.1998, 0.4825, -0.5404), (-0.221, 0.5335, -0.4904), (-0.5824, -0.7643, 0.008178), (0.5824, -0.7643, 0.008178), (-0.5824, -0.7643, 0.06633), (0.5824, -0.7643, 0.06633), (-0.5824, -0.7643, -0.06817), (0.5824, -0.7643, -0.06817), (-0.5824, -0.7643, -0.01002), (0.5824, -0.7643, -0.01002), (0.4733, -0.7573, -0.5764), (0.5756, -0.7573, -0.474), (-0.4729, -0.7573, -0.5764), (-0.5753, -0.7573, -0.474), (-0.5753, -0.7573, 0.4722), (-0.4729, -0.7573, 0.5746), (0.4733, -0.7573, 0.5746), (0.5756, -0.7573, 0.4722)], [], [(57, 34, 36, 59), (63, 40, 42, 65), (66, 45, 46, 69), (33, 53, 51, 49, 47, 44, 43, 41, 39, 37, 35), (34, 32, 33, 35), (40, 38, 39, 41), (3, 1, 15, 13, 11, 9, 7, 5), (7, 6, 4, 5), (18, 22, 23, 16, 24, 17, 25, 26), (18, 21, 27, 22), (28, 20, 24, 16), (17, 24, 20, 29), (25, 31, 30, 26), (27, 19, 23, 22), (31, 25, 17, 29), (30, 21, 18, 26), (19, 28, 16, 23), (21, 30, 31, 29, 20, 28, 19, 27), (36, 34, 35, 37), (38, 36, 37, 39), (42, 40, 41, 43), (46, 45, 44, 47), (48, 46, 47, 49), (71, 48, 50, 73), (50, 48, 49, 51), (52, 50, 51, 53), (32, 52, 53, 33), (54, 57, 56, 55), (57, 59, 58, 56), (59, 61, 60, 58), (61, 63, 62, 60), (63, 65, 64, 62), (66, 69, 68, 67), (73, 50, 52, 75), (71, 73, 72, 70), (55, 56, 58, 60, 62, 64, 67, 68, 70, 72, 74), (73, 75, 74, 72), (75, 54, 55, 74), (69, 71, 70, 68), (69, 46, 48, 71), (61, 38, 40, 63), (75, 52, 32, 54), (54, 32, 34, 57), (59, 36, 38, 61), (76, 77, 79, 78), (80, 81, 83, 82), (9, 8, 6, 7), (8, 9, 11, 10), (13, 12, 10, 11), (15, 14, 12, 13), (15, 1, 0, 14), (0, 1, 3, 2), (0, 2, 4, 6, 8, 10, 12, 14), (5, 4, 2, 3), (84, 85, 91, 90, 89, 88, 87, 86)])
me_untitled_004.polygons.foreach_set('use_smooth', [1, 1, 1, 0, 1, 1, 0, 0, 0, 0, 0, 0, 0, 0, 0, 0, 0, 0, 1, 1, 1, 1, 1, 1, 1, 1, 1, 1, 1, 1, 1, 1, 1, 1, 1, 0, 1, 1, 1, 1, 1, 1, 1, 1, 0, 0, 0, 0, 0, 0, 0, 0, 0, 0, 0])
_uv = me_untitled_004.uv_layers.new(name='UVChannel_1')
_uv.uv.foreach_set('vector', [0.5897, 0.4731, 0.5897, 0.4405, 0.5918, 0.4405, 0.5918, 0.4731, 0.6027, 0.4731, 0.6027, 0.4405, 0.6056, 0.4405, 0.6056, 0.4731, 0.6019, 0.4046, 0.6019, 0.4372, 0.599, 0.4372, 0.599, 0.4046, 0.6714, 0.4114, 0.6775, 0.4136, 0.6827, 0.4198, 0.6861, 0.4291, 0.6874, 0.4403, 0.6874, 0.4751, 0.6555, 0.4751, 0.6558, 0.4345, 0.6567, 0.4291, 0.6602, 0.4198, 0.6653, 0.4136, 0.03984, 0.4091, 0.04375, 0.4059, 0.04522, 0.4071, 0.04168, 0.41, 0.03782, 0.4258, 0.03663, 0.4198, 0.03878, 0.4198, 0.03988, 0.4252, 0.06312, 0.4515, 0.06312, 0.453, 0.06155, 0.4541, 0.05934, 0.4541, 0.05777, 0.453, 0.05777, 0.4515, 0.05934, 0.4505, 0.06155, 0.4505, 0.05399, 0.4673, 0.05399, 0.4468, 0.05555, 0.4468, 0.05555, 0.4673, 0.02107, 0.4645, 0.02107, 0.4526, 0.02278, 0.4509, 0.0347, 0.4509, 0.03641, 0.4526, 0.03641, 0.4645, 0.0347, 0.4662, 0.02278, 0.4662, 0.05753, 0.1854, 0.05395, 0.1854, 0.05395, 0.1711, 0.05753, 0.1711, 0.04681, 0.1821, 0.04681, 0.1792, 0.05038, 0.1792, 0.05038, 0.1821, 0.05038, 0.169, 0.05038, 0.1792, 0.04681, 0.1792, 0.04681, 0.169, 0.05038, 0.1711, 0.05395, 0.1711, 0.05395, 0.1854, 0.05038, 0.1854, 0.05395, 0.1711, 0.05395, 0.169, 0.05753, 0.169, 0.05753, 0.1711, 0.05395, 0.1711, 0.05038, 0.1711, 0.05038, 0.169, 0.05395, 0.169, 0.05395, 0.1854, 0.05395, 0.1875, 0.05038, 0.1875, 0.05038, 0.1854, 0.04681, 0.1922, 0.04681, 0.1821, 0.05038, 0.1821, 0.05038, 0.1922, 0.04681, 0.1854, 0.04389, 0.1875, 0.02352, 0.1875, 0.0206, 0.1854, 0.0206, 0.1711, 0.02352, 0.169, 0.04389, 0.169, 0.04681, 0.1711, 0.03734, 0.414, 0.03984, 0.4091, 0.04168, 0.41, 0.03942, 0.4144, 0.03663, 0.4198, 0.03734, 0.414, 0.03942, 0.4144, 0.03878, 0.4198, 0.04319, 0.4402, 0.03782, 0.4258, 0.03988, 0.4252, 0.04522, 0.4396, 0.04641, 0.4203, 0.05178, 0.4059, 0.05381, 0.4065, 0.04847, 0.4209, 0.04522, 0.4262, 0.04641, 0.4203, 0.04847, 0.4209, 0.04737, 0.4263, 0.5918, 0.4046, 0.5918, 0.4372, 0.5893, 0.4372, 0.5893, 0.4046, 0.04593, 0.4321, 0.04522, 0.4262, 0.04737, 0.4263, 0.04801, 0.4316, 0.04843, 0.437, 0.04593, 0.4321, 0.04801, 0.4316, 0.05027, 0.4361, 0.05234, 0.4402, 0.04843, 0.437, 0.05027, 0.4361, 0.05381, 0.4389, 0.06094, 0.4402, 0.05702, 0.437, 0.05886, 0.4361, 0.0624, 0.439, 0.05702, 0.437, 0.05452, 0.4321, 0.05659, 0.4316, 0.05886, 0.4361, 0.05452, 0.4321, 0.05381, 0.4262, 0.05595, 0.4263, 0.05659, 0.4316, 0.05381, 0.4262, 0.055, 0.4203, 0.05705, 0.4209, 0.05595, 0.4263, 0.055, 0.4203, 0.06037, 0.4059, 0.0624, 0.4065, 0.05705, 0.4209, 0.06896, 0.4402, 0.06359, 0.4258, 0.06563, 0.4252, 0.07098, 0.4396, 0.5866, 0.4046, 0.5866, 0.4372, 0.5838, 0.4372, 0.5838, 0.4046, 0.0624, 0.4198, 0.0631, 0.414, 0.06518, 0.4144, 0.06454, 0.4198, 0.6427, 0.412, 0.6484, 0.4163, 0.6528, 0.4242, 0.6543, 0.4291, 0.6555, 0.4403, 0.6555, 0.4752, 0.6236, 0.4752, 0.6239, 0.4345, 0.6263, 0.4242, 0.6307, 0.4163, 0.6364, 0.412, 0.0631, 0.414, 0.06561, 0.4091, 0.06744, 0.41, 0.06518, 0.4144, 0.06561, 0.4091, 0.06952, 0.4059, 0.07098, 0.4071, 0.06744, 0.41, 0.06359, 0.4258, 0.0624, 0.4198, 0.06454, 0.4198, 0.06563, 0.4252, 0.5963, 0.4046, 0.5963, 0.4372, 0.5939, 0.4372, 0.5939, 0.4046, 0.5969, 0.4731, 0.5969, 0.4405, 0.5998, 0.4405, 0.5998, 0.4731, 0.5808, 0.4046, 0.5808, 0.4372, 0.578, 0.4372, 0.578, 0.4046, 0.5753, 0.4046, 0.5753, 0.4372, 0.5728, 0.4372, 0.5728, 0.4046, 0.5942, 0.4731, 0.5942, 0.4405, 0.5969, 0.4405, 0.5969, 0.4731, 0.06941, 0.4659, 0.06941, 0.4512, 0.0714, 0.4512, 0.0714, 0.4659, 0.06742, 0.4659, 0.06742, 0.4512, 0.06941, 0.4512, 0.06941, 0.4659, 0.04799, 0.4673, 0.04799, 0.4468, 0.05021, 0.4468, 0.05021, 0.4673, 0.04799, 0.4468, 0.04799, 0.4673, 0.04642, 0.4673, 0.04642, 0.4468, 0.04421, 0.4673, 0.04421, 0.4468, 0.04642, 0.4468, 0.04642, 0.4673, 0.04264, 0.4673, 0.04264, 0.4468, 0.04421, 0.4468, 0.04421, 0.4673, 0.05399, 0.4673, 0.05177, 0.4673, 0.05177, 0.4468, 0.05399, 0.4468, 0.05177, 0.4468, 0.05177, 0.4673, 0.05021, 0.4673, 0.05021, 0.4468, 0.05777, 0.4494, 0.05777, 0.4479, 0.05934, 0.4468, 0.06155, 0.4468, 0.06312, 0.4479, 0.06312, 0.4494, 0.06155, 0.4505, 0.05934, 0.4505, 0.05555, 0.4673, 0.05555, 0.4468, 0.05777, 0.4468, 0.05777, 0.4673, 0.5604, 0.437, 0.5604, 0.4724, 0.5565, 0.4762, 0.5203, 0.4762, 0.5164, 0.4724, 0.5164, 0.437, 0.5203, 0.4332, 0.5565, 0.4332])
me_untitled_004.materials.append(mat_hinge)
me_untitled_004.use_remesh_preserve_volume = False
me_untitled_004.use_remesh_preserve_attributes = False
me_untitled_004.use_mirror_vertex_groups = False
me_untitled_004.update()
me_untitled_002 = bpy.data.meshes.new('Untitled.002')
me_untitled_002.from_pydata([(0.6276, -0.7496, 0.6265), (0.6276, -0.5787, -0.6284), (0.6276, -0.7496, -0.6284), (-0.6273, -0.7496, 0.6265), (-0.6273, -0.7496, -0.6284), (0.6276, -0.5787, 0.6265), (-0.6273, -0.5787, -0.6284), (-0.6273, -0.5787, 0.6265), (0.5414, 0.5119, 0.5404), (0.5414, -0.7561, 0.5404), (-0.5335, -0.7561, 0.5404), (-0.5335, 0.522, 0.5404), (0.5414, 0.5119, -0.5404), (0.5417, -0.7561, -0.5404), (-0.5335, -0.7561, -0.5404), (-0.5335, 0.522, -0.5404)], [], [(10, 11, 15, 14), (10, 14, 13, 9), (3, 7, 6, 4), (3, 0, 5, 7), (4, 6, 1, 2), (1, 5, 0, 2), (13, 12, 8, 9), (10, 9, 8, 11), (15, 11, 8, 12), (0, 3, 4, 2), (5, 1, 6, 7), (13, 14, 15, 12)])
_uv = me_untitled_002.uv_layers.new(name='UVChannel_1')
_uv.uv.foreach_set('vector', [0.5327, 0.4628, 0.5327, 0.4532, 0.5409, 0.4532, 0.5409, 0.4628, 0.5321, 0.4719, 0.5239, 0.4719, 0.5239, 0.4632, 0.5321, 0.4632, 0.04782, 0.2078, 0.04653, 0.2078, 0.04653, 0.1984, 0.04782, 0.1984, 0.04782, 0.189, 0.04782, 0.1984, 0.04653, 0.1984, 0.04653, 0.189, 0.04804, 0.1796, 0.04933, 0.1796, 0.04933, 0.189, 0.04804, 0.189, 0.04912, 0.189, 0.04912, 0.1984, 0.04782, 0.1984, 0.04782, 0.189, 0.5152, 0.4723, 0.5152, 0.4628, 0.5234, 0.4628, 0.5234, 0.4723, 0.5327, 0.4628, 0.524, 0.4628, 0.524, 0.4533, 0.5327, 0.4532, 0.5409, 0.4715, 0.5327, 0.4715, 0.5327, 0.4628, 0.5409, 0.4628, 0.01886, 0.4608, 0.02838, 0.4608, 0.02838, 0.4703, 0.01886, 0.4703, 0.03984, 0.1796, 0.03984, 0.189, 0.03033, 0.189, 0.03033, 0.1796, 0.524, 0.4628, 0.5152, 0.4628, 0.5152, 0.4532, 0.524, 0.4533])
me_untitled_002.materials.append(mat_hinge)
me_untitled_002.use_remesh_preserve_volume = False
me_untitled_002.use_remesh_preserve_attributes = False
me_untitled_002.use_mirror_vertex_groups = False
me_untitled_002.update()

# ---- objects
ob_conveyorhingehead = bpy.data.objects.new('ConveyorHingeHead', me_untitled_007)
ob_dummy_detector_conveyor_001 = bpy.data.objects.new('dummy_detector_conveyor_001', None)
ob_phys = bpy.data.objects.new('Phys', me_phys)
ob_conveyorhingeheadconstruction_1 = bpy.data.objects.new('ConveyorHingeHeadConstruction_1', me_untitled_000)
ob_conveyorhingeheadconstruction_1_lod2 = bpy.data.objects.new('ConveyorHingeHeadConstruction_1_LOD2', me_untitled_001)
ob_conveyorhingehead_lod1 = bpy.data.objects.new('ConveyorHingeHead_LOD1', me_untitled_004)
ob_conveyorhingehead_lod2 = bpy.data.objects.new('ConveyorHingeHead_LOD2', me_untitled_002)

# ---- transforms, parenting, visibility, modifiers, constraints
ob_conveyorhingehead.location = (0.0, 0.0, 0.0)
ob_conveyorhingehead.color = (0.8, 0.8, 0.8, 1.0)
ob_conveyorhingehead.lineart.crease_threshold = 0.0
ob_dummy_detector_conveyor_001.parent = ob_conveyorhingehead
ob_dummy_detector_conveyor_001.location = (1.311e-07, -0.75, 0.0)
ob_dummy_detector_conveyor_001.rotation_euler = (0.0, -0.0, 2.384e-07)
ob_dummy_detector_conveyor_001.scale = (1.0, 0.2, 1.0)
ob_dummy_detector_conveyor_001.empty_display_size = 1.25
ob_dummy_detector_conveyor_001.empty_image_offset = (0.0, 0.0)
ob_dummy_detector_conveyor_001.lineart.crease_threshold = 0.0
ob_phys.location = (0.0, 0.0, 0.0)
ob_phys.lineart.crease_threshold = 0.0
ob_conveyorhingeheadconstruction_1.location = (0.0, 0.0, 0.0)
ob_conveyorhingeheadconstruction_1.color = (0.8, 0.8, 0.8, 1.0)
ob_conveyorhingeheadconstruction_1.lineart.crease_threshold = 0.0
ob_conveyorhingeheadconstruction_1_lod2.location = (0.0, 0.0, 0.0)
ob_conveyorhingeheadconstruction_1_lod2.color = (0.8, 0.8, 0.8, 1.0)
ob_conveyorhingeheadconstruction_1_lod2.lineart.crease_threshold = 0.0
ob_conveyorhingehead_lod1.location = (0.0, 0.0, 0.0)
ob_conveyorhingehead_lod1.color = (0.8, 0.8, 0.8, 1.0)
ob_conveyorhingehead_lod1.lineart.crease_threshold = 0.0
ob_conveyorhingehead_lod2.location = (0.0, 0.0, 0.0)
ob_conveyorhingehead_lod2.color = (0.8, 0.8, 0.8, 1.0)
ob_conveyorhingehead_lod2.lineart.crease_threshold = 0.0

# ---- collection membership
col_collection_1.objects.link(ob_conveyorhingehead)
col_collection_1.objects.link(ob_dummy_detector_conveyor_001)
col_collection_2.objects.link(ob_phys)
col_collection_6.objects.link(ob_conveyorhingeheadconstruction_1)
col_collection_8.objects.link(ob_conveyorhingeheadconstruction_1_lod2)
col_collection_11.objects.link(ob_conveyorhingehead_lod1)
col_collection_12.objects.link(ob_conveyorhingehead_lod2)

# ---- scene / render settings (as saved in the file)
scene.frame_start = 1; scene.frame_end = 250; scene.frame_set(1)
scene.render.engine = 'CYCLES'
scene.render.resolution_percentage = 50
scene.render.fps = 30
scene.render.dither_intensity = 0.0
scene.cycles.use_denoising = False
scene.cycles.samples = 10
scene.cycles.sampling_pattern = 'TABULATED_SOBOL'
scene.cycles.light_sampling_threshold = 0.0
scene.cycles.use_adaptive_sampling = False
scene.cycles.use_light_tree = False
scene.cycles.blur_glossy = 0.0
scene.cycles.pixel_filter_type = 'GAUSSIAN'
scene.cycles.sample_clamp_indirect = 0.0
scene.cycles.bake_type = 'AO'
scene.view_settings.view_transform = 'Standard'
bpy.context.view_layer.update()

# ---- added for rendering (the .blend has no active camera and no usable light): camera, sun
cam_auto = bpy.data.cameras.new('AutoCamera')
cam_auto.lens = 50.0
cam_auto.sensor_width = 36.0
cam_auto.clip_end = 1000.0
ob_auto_camera = bpy.data.objects.new('AutoCamera', cam_auto)
scene.collection.objects.link(ob_auto_camera)
ob_auto_camera.location = (2.10725, -2.62194, 1.68657)
ob_auto_camera.rotation_euler = (1.09748, -7.21219e-08, 0.694738)
scene.camera = ob_auto_camera
light_auto_sun = bpy.data.lights.new('AutoSun', 'SUN')
light_auto_sun.energy = 3.0
light_auto_sun.angle = 0.0523599
ob_auto_sun = bpy.data.objects.new('AutoSun', light_auto_sun)
scene.collection.objects.link(ob_auto_sun)
ob_auto_sun.rotation_euler = (0.872665, 0.174533, 0.523599)
bpy.context.view_layer.update()
